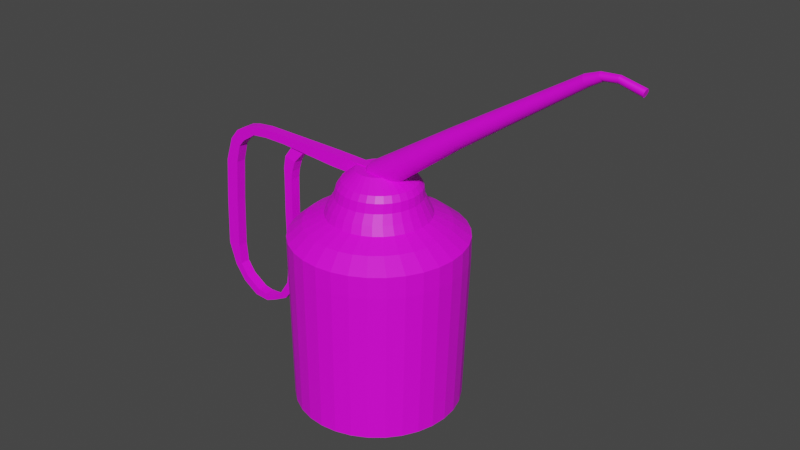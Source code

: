 # Source: Oil_Can.blend  (saved by Blender 2.81.16; exported with 4.5.12 LTS)
import bpy
from mathutils import Matrix  # noqa: F401  (used for matrix-valued properties, if any)

bpy.ops.wm.read_factory_settings(use_empty=True)
scene = bpy.context.scene
scene.name = 'Scene'

# ---- collections
col_collection = bpy.data.collections.new('Collection'); scene.collection.children.link(col_collection)

# ---- images (referenced by path relative to the original .blend; pixels are not part of the script)
import os
ASSET_DIR = os.environ.get("B2B_ASSET_DIR", "")  # directory of the original .blend (textures are referenced by path, not embedded)
HERE = os.path.dirname(os.path.abspath(__file__))  # packed textures are extracted next to this script under _unpacked/

def load_image(name, relpath, width, height, colorspace="sRGB"):
    """Load a texture the original file referenced (path relative to the .blend, or extracted next to this script)."""
    p = next((c for c in (os.path.join(HERE, relpath), os.path.join(ASSET_DIR, relpath)) if relpath and os.path.exists(c)), "")
    if p:
        img = bpy.data.images.load(p, check_existing=True)
        img.name = name
    else:  # same state as the original file: an image datablock whose file is absent (Cycles renders it pink)
        img = bpy.data.images.new(name, width, height)
        img.source = "FILE"
        img.filepath = "//" + (relpath or name)
    img.colorspace_settings.name = colorspace
    return img
img_oil_can_jpg = load_image('Oil Can.jpg', 'Oil Can.jpg', 1024, 1024, 'sRGB')

# ---- materials (node trees are filled in below, after node groups)
mat_oil_can = bpy.data.materials.new('Oil Can')
mat_oil_can.use_transparent_shadow = False

# ---- material node trees
mat_oil_can.use_nodes = True; mat_oil_can.node_tree.nodes.clear()
_N = mat_oil_can.node_tree.nodes; _L = mat_oil_can.node_tree.links
n0 = _N.new('ShaderNodeOutputMaterial'); n0.name = 'Material Output'; n0.location = (300, 300)
n1 = _N.new('ShaderNodeBsdfPrincipled'); n1.name = 'Principled BSDF'; n1.location = (10, 300)
n1.distribution = 'GGX'
n1.subsurface_method = 'BURLEY'
n1.inputs[3].default_value = 1.45
n1.inputs[27].default_value = (0.0, 0.0, 0.0, 1.0)
n1.inputs[28].default_value = 1.0
n2 = _N.new('ShaderNodeTexImage'); n2.name = 'Image Texture'; n2.location = (-280, 280)
n2.image = img_oil_can_jpg
_L.new(n1.outputs[0], n0.inputs[0])
_L.new(n2.outputs[0], n1.inputs[0])
n0.is_active_output = True

# ---- world
world_world = bpy.data.worlds.new('World'); scene.world = world_world
world_world.use_nodes = True; world_world.node_tree.nodes.clear()
_N = world_world.node_tree.nodes; _L = world_world.node_tree.links
n0 = _N.new('ShaderNodeOutputWorld'); n0.name = 'World Output'; n0.location = (300, 300)
n1 = _N.new('ShaderNodeBackground'); n1.name = 'Background'; n1.location = (10, 300)
n1.inputs[0].default_value = (0.05088, 0.05088, 0.05088, 1.0)
_L.new(n1.outputs[0], n0.inputs[0])
n0.is_active_output = True
world_world.color = (0.05088, 0.05088, 0.05088)
world_world.use_sun_shadow = False
world_world.sun_shadow_jitter_overblur = 0.0

# ---- meshes
me_cylinder = bpy.data.meshes.new('Cylinder')
me_cylinder.from_pydata([(0.0, 1.0, -1.0), (0.03123, 1.037, 0.8473), (0.1951, 0.9808, -1.0), (0.2336, 1.017, 0.8473), (0.3827, 0.9239, -1.0), (0.4282, 0.9584, 0.8473), (0.5556, 0.8315, -1.0), (0.6076, 0.8626, 0.8473), (0.7071, 0.7071, -1.0), (0.7648, 0.7336, 0.8473), (0.8315, 0.5556, -1.0), (0.8938, 0.5764, 0.8473), (0.9239, 0.3827, -1.0), (0.9897, 0.397, 0.8473), (0.9808, 0.1951, -1.0), (1.049, 0.2024, 0.8473), (1.0, 7.55e-08, -1.0), (1.069, 8.515e-08, 0.8473), (0.9808, -0.1951, -1.0), (1.049, -0.2024, 0.8473), (0.9239, -0.3827, -1.0), (0.9897, -0.397, 0.8473), (0.8315, -0.5556, -1.0), (0.8938, -0.5764, 0.8473), (0.7071, -0.7071, -1.0), (0.7648, -0.7336, 0.8473), (0.5556, -0.8315, -1.0), (0.6076, -0.8626, 0.8473), (0.3827, -0.9239, -1.0), (0.4282, -0.9584, 0.8473), (0.1951, -0.9808, -1.0), (0.2336, -1.017, 0.8473), (-3.258e-07, -1.0, -1.0), (0.03123, -1.037, 0.8473), (-0.1951, -0.9808, -1.0), (-0.1712, -1.017, 0.8473), (-0.3827, -0.9239, -1.0), (-0.3658, -0.9584, 0.8473), (-0.5556, -0.8315, -1.0), (-0.5451, -0.8626, 0.8473), (-0.7071, -0.7071, -1.0), (-0.7023, -0.7336, 0.8473), (-0.8315, -0.5556, -1.0), (-0.8313, -0.5764, 0.8473), (-0.9239, -0.3827, -1.0), (-0.9272, -0.397, 0.8473), (-0.9808, -0.1951, -1.0), (-0.9862, -0.2024, 0.8473), (-1.0, 9.656e-07, -1.0), (-1.006, 1.009e-06, 0.8473), (-0.9808, 0.1951, -1.0), (-0.9862, 0.2024, 0.8473), (-0.9239, 0.3827, -1.0), (-0.9272, 0.397, 0.8473), (-0.8315, 0.5556, -1.0), (-0.8313, 0.5764, 0.8473), (-0.7071, 0.7071, -1.0), (-0.7023, 0.7336, 0.8473), (-0.5556, 0.8315, -1.0), (-0.5451, 0.8626, 0.8473), (-0.3827, 0.9239, -1.0), (-0.3658, 0.9584, 0.8473), (-0.1951, 0.9808, -1.0), (-0.1712, 1.017, 0.8473), (0.2336, 1.017, 1.104), (0.03123, 1.037, 1.104), (0.4282, 0.9584, 1.104), (0.6076, 0.8626, 1.104), (0.7648, 0.7336, 1.104), (0.8938, 0.5764, 1.104), (0.9897, 0.397, 1.104), (1.049, 0.2024, 1.104), (1.069, 8.515e-08, 1.104), (1.049, -0.2024, 1.104), (0.9897, -0.397, 1.104), (0.8938, -0.5764, 1.104), (0.7648, -0.7336, 1.104), (0.6076, -0.8626, 1.104), (0.4282, -0.9584, 1.104), (0.2336, -1.017, 1.104), (0.03123, -1.037, 1.104), (-0.1712, -1.017, 1.104), (-0.3658, -0.9584, 1.104), (-0.5451, -0.8626, 1.104), (-0.7023, -0.7336, 1.104), (-0.8313, -0.5764, 1.104), (-0.9272, -0.397, 1.104), (-0.9862, -0.2024, 1.104), (-1.006, 1.009e-06, 1.104), (-0.9862, 0.2024, 1.104), (-0.9272, 0.397, 1.104), (-0.8313, 0.5764, 1.104), (-0.7023, 0.7336, 1.104), (-0.5451, 0.8626, 1.104), (-0.3658, 0.9584, 1.104), (-0.1712, 1.017, 1.104), (0.179, 0.8301, 1.253), (0.01388, 0.8463, 1.253), (0.3378, 0.7819, 1.253), (0.4841, 0.7037, 1.253), (0.6123, 0.5985, 1.253), (0.7176, 0.4702, 1.253), (0.7958, 0.3239, 1.253), (0.844, 0.1651, 1.253), (0.8602, 1.346e-07, 1.253), (0.844, -0.1651, 1.253), (0.7958, -0.3239, 1.253), (0.7176, -0.4702, 1.253), (0.6123, -0.5985, 1.253), (0.4841, -0.7037, 1.253), (0.3378, -0.7819, 1.253), (0.179, -0.8301, 1.253), (0.01388, -0.8463, 1.253), (-0.1512, -0.8301, 1.253), (-0.31, -0.7819, 1.253), (-0.4563, -0.7037, 1.253), (-0.5846, -0.5985, 1.253), (-0.6898, -0.4702, 1.253), (-0.768, -0.3239, 1.253), (-0.8162, -0.1651, 1.253), (-0.8325, 8.879e-07, 1.253), (-0.8162, 0.1651, 1.253), (-0.768, 0.3239, 1.253), (-0.6898, 0.4702, 1.253), (-0.5846, 0.5985, 1.253), (-0.4563, 0.7037, 1.253), (-0.31, 0.7819, 1.253), (-0.1512, 0.8301, 1.253), (0.1545, 0.602, 1.364), (0.0347, 0.6138, 1.364), (0.2696, 0.5671, 1.364), (0.3757, 0.5104, 1.364), (0.4687, 0.434, 1.364), (0.5451, 0.341, 1.364), (0.6018, 0.2349, 1.364), (0.6367, 0.1198, 1.364), (0.6485, 1.912e-07, 1.364), (0.6367, -0.1198, 1.364), (0.6018, -0.2349, 1.364), (0.5451, -0.341, 1.364), (0.4687, -0.434, 1.364), (0.3757, -0.5104, 1.364), (0.2696, -0.5671, 1.364), (0.1545, -0.602, 1.364), (0.0347, -0.6138, 1.364), (-0.08505, -0.602, 1.364), (-0.2002, -0.5671, 1.364), (-0.3063, -0.5104, 1.364), (-0.3993, -0.434, 1.364), (-0.4757, -0.341, 1.364), (-0.5324, -0.2349, 1.364), (-0.5673, -0.1198, 1.364), (-0.5791, 7.376e-07, 1.364), (-0.5673, 0.1198, 1.364), (-0.5324, 0.2349, 1.364), (-0.4757, 0.341, 1.364), (-0.3993, 0.434, 1.364), (-0.3063, 0.5104, 1.364), (-0.2002, 0.5671, 1.364), (-0.08505, 0.602, 1.364), (0.1388, 0.5581, 1.468), (0.02776, 0.569, 1.468), (0.2455, 0.5257, 1.468), (0.3439, 0.4731, 1.468), (0.4301, 0.4023, 1.468), (0.5009, 0.3161, 1.468), (0.5534, 0.2177, 1.468), (0.5858, 0.111, 1.468), (0.5968, 1.978e-07, 1.468), (0.5858, -0.111, 1.468), (0.5534, -0.2177, 1.468), (0.5009, -0.3161, 1.468), (0.4301, -0.4023, 1.468), (0.3439, -0.4731, 1.468), (0.2455, -0.5257, 1.468), (0.1388, -0.5581, 1.468), (0.02776, -0.569, 1.468), (-0.08324, -0.5581, 1.468), (-0.19, -0.5257, 1.468), (-0.2884, -0.4731, 1.468), (-0.3746, -0.4023, 1.468), (-0.4453, -0.3161, 1.468), (-0.4979, -0.2177, 1.468), (-0.5303, -0.111, 1.468), (-0.5412, 7.043e-07, 1.468), (-0.5303, 0.111, 1.468), (-0.4979, 0.2177, 1.468), (-0.4453, 0.3161, 1.468), (-0.3746, 0.4023, 1.468), (-0.2884, 0.4731, 1.468), (-0.19, 0.5257, 1.468), (-0.08324, 0.5581, 1.468), (0.1482, 0.4762, 1.694), (0.05351, 0.4855, 1.694), (0.2393, 0.4485, 1.694), (0.3232, 0.4037, 1.694), (0.3968, 0.3433, 1.694), (0.4572, 0.2697, 1.694), (0.502, 0.1858, 1.694), (0.5297, 0.09471, 1.694), (0.539, 2.251e-07, 1.694), (0.5297, -0.09471, 1.694), (0.502, -0.1858, 1.694), (0.4572, -0.2697, 1.694), (0.3968, -0.3433, 1.694), (0.3232, -0.4037, 1.694), (0.2393, -0.4485, 1.694), (0.1482, -0.4762, 1.694), (0.05351, -0.4855, 1.694), (-0.0412, -0.4762, 1.694), (-0.1323, -0.4485, 1.694), (-0.2162, -0.4037, 1.694), (-0.2898, -0.3433, 1.694), (-0.3502, -0.2697, 1.694), (-0.395, -0.1858, 1.694), (-0.4227, -0.09471, 1.694), (-0.432, 6.573e-07, 1.694), (-0.4227, 0.09472, 1.694), (-0.395, 0.1858, 1.694), (-0.3502, 0.2697, 1.694), (-0.2898, 0.3433, 1.694), (-0.2162, 0.4037, 1.694), (-0.1323, 0.4485, 1.694), (-0.0412, 0.4762, 1.694), (-0.3191, 0.3592, 1.581), (-0.2421, 0.4224, 1.581), (0.1392, -0.4983, 1.581), (0.0401, -0.508, 1.581), (0.2345, 0.4693, 1.581), (0.3223, 0.4224, 1.581), (-0.1543, 0.4694, 1.581), (-0.05901, -0.4983, 1.581), (0.3993, 0.3592, 1.581), (-0.05901, 0.4983, 1.581), (-0.1543, -0.4693, 1.581), (0.4625, 0.2822, 1.581), (0.0401, 0.508, 1.581), (-0.2421, -0.4224, 1.581), (0.5094, 0.1944, 1.581), (-0.3191, -0.3592, 1.581), (0.5384, 0.09911, 1.581), (-0.3823, -0.2822, 1.581), (0.5481, 2.133e-07, 1.581), (-0.4293, -0.1944, 1.581), (0.5384, -0.09911, 1.581), (-0.4582, -0.09911, 1.581), (0.5094, -0.1944, 1.581), (-0.4679, 6.655e-07, 1.581), (0.4625, -0.2822, 1.581), (-0.4582, 0.09911, 1.581), (0.3993, -0.3592, 1.581), (-0.4293, 0.1944, 1.581), (0.3223, -0.4224, 1.581), (-0.3823, 0.2822, 1.581), (0.2345, -0.4693, 1.581), (0.1392, 0.4983, 1.581), (0.1429, 0.4294, 1.767), (0.05753, 0.4378, 1.767), (0.2251, 0.4045, 1.767), (0.3008, 0.364, 1.767), (0.3671, 0.3096, 1.767), (0.4216, 0.2432, 1.767), (0.462, 0.1675, 1.767), (0.4869, 0.08541, 1.767), (0.4953, 2.383e-07, 1.767), (0.4869, -0.08541, 1.767), (0.462, -0.1675, 1.767), (0.4216, -0.2432, 1.767), (0.3671, -0.3096, 1.767), (0.3008, -0.364, 1.767), (0.2251, -0.4045, 1.767), (0.1429, -0.4294, 1.767), (0.05753, -0.4378, 1.767), (-0.02788, -0.4294, 1.767), (-0.11, -0.4045, 1.767), (-0.1857, -0.364, 1.767), (-0.252, -0.3096, 1.767), (-0.3065, -0.2432, 1.767), (-0.347, -0.1675, 1.767), (-0.3719, -0.08541, 1.767), (-0.3803, 6.28e-07, 1.767), (-0.3719, 0.08541, 1.767), (-0.347, 0.1675, 1.767), (-0.3065, 0.2432, 1.767), (-0.252, 0.3096, 1.767), (-0.1857, 0.364, 1.767), (-0.11, 0.4045, 1.767), (-0.02788, 0.4294, 1.767), (0.07348, 0.2518, 1.886), (0.02339, 0.2568, 1.886), (0.1217, 0.2372, 1.886), (0.166, 0.2135, 1.886), (0.205, 0.1816, 1.886), (0.2369, 0.1427, 1.886), (0.2606, 0.09826, 1.886), (0.2752, 0.05009, 1.886), (0.2802, 2.77e-07, 1.886), (0.2752, -0.05009, 1.886), (0.2606, -0.09826, 1.886), (0.2369, -0.1427, 1.886), (0.205, -0.1816, 1.886), (0.166, -0.2135, 1.886), (0.1217, -0.2372, 1.886), (0.07348, -0.2518, 1.886), (0.02339, -0.2568, 1.886), (-0.0267, -0.2518, 1.886), (-0.07487, -0.2372, 1.886), (-0.1193, -0.2135, 1.886), (-0.1582, -0.1816, 1.886), (-0.1901, -0.1427, 1.886), (-0.2138, -0.09826, 1.886), (-0.2284, -0.05009, 1.886), (-0.2334, 5.056e-07, 1.886), (-0.2284, 0.05009, 1.886), (-0.2138, 0.09826, 1.886), (-0.1901, 0.1427, 1.886), (-0.1582, 0.1816, 1.886), (-0.1193, 0.2135, 1.886), (-0.07487, 0.2372, 1.886), (-0.0267, 0.2518, 1.886), (2.513, 0.06422, 3.462), (2.519, 0.06299, 3.452), (0.0509, 0.1752, 1.814), (1.063, 0.1203, 2.512), (0.07116, 0.1719, 1.787), (1.076, 0.118, 2.492), (0.09064, 0.1619, 1.76), (1.088, 0.1111, 2.473), (0.1086, 0.1457, 1.736), (1.099, 0.1, 2.455), (0.1243, 0.1239, 1.715), (1.109, 0.08504, 2.44), (0.1373, 0.09736, 1.697), (1.117, 0.06682, 2.427), (0.1468, 0.06706, 1.684), (1.123, 0.04603, 2.418), (0.1528, 0.03419, 1.676), (1.126, 0.02346, 2.412), (0.1548, 1.353e-07, 1.673), (1.128, 8.274e-08, 2.41), (0.1528, -0.03419, 1.676), (1.126, -0.02346, 2.412), (0.1468, -0.06706, 1.684), (1.123, -0.04603, 2.418), (0.1373, -0.09736, 1.697), (1.117, -0.06682, 2.427), (0.1243, -0.1239, 1.715), (1.109, -0.08504, 2.44), (0.1086, -0.1457, 1.736), (1.099, -0.1, 2.455), (0.09064, -0.1619, 1.76), (1.088, -0.1111, 2.473), (0.07116, -0.1719, 1.787), (1.076, -0.118, 2.492), (0.0509, -0.1752, 1.814), (1.063, -0.1203, 2.512), (0.03064, -0.1719, 1.842), (1.051, -0.118, 2.531), (0.01115, -0.1619, 1.868), (1.039, -0.1111, 2.55), (-0.006803, -0.1457, 1.893), (1.027, -0.1, 2.568), (-0.02254, -0.1239, 1.914), (1.018, -0.08504, 2.583), (-0.03546, -0.09736, 1.932), (1.01, -0.06682, 2.596), (-0.04505, -0.06706, 1.945), (1.004, -0.04603, 2.605), (-0.05096, -0.03419, 1.953), (1.0, -0.02346, 2.611), (-0.05296, 2.534e-07, 1.955), (0.9988, 1.625e-07, 2.613), (-0.05096, 0.03419, 1.953), (1.0, 0.02346, 2.611), (-0.04505, 0.06706, 1.945), (1.004, 0.04603, 2.605), (-0.03546, 0.09736, 1.932), (1.01, 0.06682, 2.596), (-0.02254, 0.1239, 1.914), (1.018, 0.08504, 2.583), (-0.006802, 0.1457, 1.893), (1.027, 0.1, 2.568), (0.01115, 0.1619, 1.868), (1.039, 0.1111, 2.55), (0.03064, 0.1719, 1.842), (1.051, 0.118, 2.531), (2.526, 0.05934, 3.442), (2.532, 0.0534, 3.432), (2.537, 0.04541, 3.424), (2.541, 0.03568, 3.417), (2.545, 0.02458, 3.412), (2.547, 0.01253, 3.409), (2.547, -7.732e-07, 3.408), (2.547, -0.01253, 3.409), (2.545, -0.02458, 3.412), (2.541, -0.03568, 3.417), (2.537, -0.04541, 3.424), (2.532, -0.0534, 3.432), (2.526, -0.05934, 3.442), (2.519, -0.06299, 3.452), (2.513, -0.06423, 3.462), (2.506, -0.06299, 3.473), (2.5, -0.05934, 3.483), (2.494, -0.0534, 3.493), (2.488, -0.04541, 3.501), (2.484, -0.03568, 3.507), (2.481, -0.02458, 3.512), (2.479, -0.01253, 3.516), (2.478, -7.306e-07, 3.517), (2.479, 0.01253, 3.516), (2.481, 0.02458, 3.512), (2.484, 0.03568, 3.507), (2.488, 0.04541, 3.501), (2.494, 0.0534, 3.493), (2.5, 0.05934, 3.483), (2.506, 0.06299, 3.473), (2.664, 0.04835, 3.533), (2.659, 0.04742, 3.541), (2.654, 0.04467, 3.548), (2.649, 0.0402, 3.555), (2.645, 0.03419, 3.562), (2.642, 0.02686, 3.567), (2.64, 0.0185, 3.57), (2.638, 0.009432, 3.573), (2.638, -4.794e-07, 3.573), (2.638, -0.009432, 3.573), (2.64, -0.0185, 3.57), (2.642, -0.02686, 3.567), (2.645, -0.03419, 3.562), (2.649, -0.0402, 3.555), (2.654, -0.04467, 3.548), (2.659, -0.04742, 3.541), (2.664, -0.04835, 3.533), (2.669, -0.04742, 3.525), (2.674, -0.04467, 3.517), (2.678, -0.0402, 3.51), (2.682, -0.03419, 3.504), (2.685, -0.02686, 3.499), (2.688, -0.0185, 3.495), (2.689, -0.009433, 3.493), (2.69, -5.114e-07, 3.492), (2.689, 0.009431, 3.493), (2.688, 0.0185, 3.495), (2.685, 0.02686, 3.499), (2.682, 0.03419, 3.504), (2.678, 0.0402, 3.51), (2.674, 0.04467, 3.517), (2.669, 0.04742, 3.525), (2.838, 0.04014, 3.545), (2.839, 0.03937, 3.553), (2.84, 0.03708, 3.561), (2.841, 0.03337, 3.568), (2.841, 0.02838, 3.574), (2.842, 0.0223, 3.579), (2.842, 0.01536, 3.582), (2.842, 0.00783, 3.584), (2.842, -5.403e-07, 3.585), (2.842, -0.007831, 3.584), (2.842, -0.01536, 3.582), (2.842, -0.0223, 3.579), (2.841, -0.02838, 3.574), (2.841, -0.03337, 3.568), (2.84, -0.03708, 3.561), (2.839, -0.03937, 3.553), (2.838, -0.04014, 3.545), (2.838, -0.03937, 3.538), (2.837, -0.03708, 3.53), (2.836, -0.03337, 3.523), (2.835, -0.02838, 3.517), (2.835, -0.0223, 3.512), (2.834, -0.01536, 3.508), (2.834, -0.007831, 3.506), (2.834, -5.653e-07, 3.505), (2.834, 0.00783, 3.506), (2.834, 0.01536, 3.508), (2.835, 0.0223, 3.512), (2.835, 0.02838, 3.517), (2.836, 0.03337, 3.523), (2.837, 0.03708, 3.53), (2.838, 0.03937, 3.538), (3.101, 0.04368, 3.478), (3.103, 0.04284, 3.486), (3.105, 0.04036, 3.494), (3.107, 0.03632, 3.502), (3.109, 0.03089, 3.508), (3.111, 0.02427, 3.513), (3.112, 0.01672, 3.517), (3.113, 0.008521, 3.519), (3.113, -4.069e-07, 3.52), (3.113, -0.008522, 3.519), (3.112, -0.01672, 3.517), (3.111, -0.02427, 3.513), (3.109, -0.03089, 3.508), (3.107, -0.03632, 3.502), (3.105, -0.04036, 3.494), (3.103, -0.04284, 3.486), (3.101, -0.04368, 3.478), (3.098, -0.04284, 3.47), (3.096, -0.04036, 3.462), (3.094, -0.03632, 3.455), (3.092, -0.03089, 3.449), (3.091, -0.02427, 3.443), (3.089, -0.01672, 3.439), (3.089, -0.008522, 3.437), (3.089, -4.345e-07, 3.436), (3.089, 0.008521, 3.437), (3.089, 0.01672, 3.439), (3.091, 0.02427, 3.443), (3.092, 0.03089, 3.449), (3.094, 0.03632, 3.455), (3.096, 0.04036, 3.462), (3.098, 0.04284, 3.47), (0.002015, 0.1752, 1.747), (0.03281, 0.1719, 1.733), (0.06241, 0.1619, 1.718), (0.0897, 0.1457, 1.705), (0.1136, 0.1239, 1.694), (0.1332, 0.09736, 1.684), (0.1478, 0.06706, 1.677), (0.1568, 0.03419, 1.673), (0.1598, 1.373e-07, 1.671), (0.1568, -0.03419, 1.673), (0.1478, -0.06706, 1.677), (0.1332, -0.09736, 1.684), (0.1136, -0.1239, 1.694), (0.0897, -0.1457, 1.705), (0.06241, -0.1619, 1.718), (0.03281, -0.1719, 1.733), (0.002015, -0.1752, 1.747), (-0.02878, -0.1719, 1.762), (-0.05838, -0.1619, 1.777), (-0.08567, -0.1457, 1.79), (-0.1096, -0.1239, 1.801), (-0.1292, -0.09736, 1.811), (-0.1438, -0.06706, 1.818), (-0.1528, -0.03419, 1.822), (-0.1558, 2.729e-07, 1.824), (-0.1528, 0.03419, 1.822), (-0.1438, 0.06706, 1.818), (-0.1292, 0.09736, 1.811), (-0.1096, 0.1239, 1.801), (-0.08567, 0.1457, 1.79), (-0.05838, 0.1619, 1.777), (-0.02878, 0.1719, 1.762), (-1.377, -0.06334, 1.387), (-1.378, -0.06334, 1.501), (-1.377, 0.06334, 1.387), (-1.378, 0.06334, 1.501), (-1.263, -0.06334, 1.387), (-1.244, -0.06334, 1.501), (-1.263, 0.06334, 1.387), (-1.244, 0.06334, 1.501), (-1.391, 0.06334, 0.9343), (-1.391, -0.06334, 0.9343), (-1.276, 0.06334, 0.9343), (-1.276, -0.06334, 0.9343), (-1.391, 0.06334, 0.5029), (-1.391, -0.06334, 0.5029), (-1.276, 0.06334, 0.5029), (-1.276, -0.06334, 0.5029), (-1.408, 0.06334, 0.0562), (-1.408, -0.06334, 0.0562), (-1.293, 0.06334, 0.0562), (-1.293, -0.06334, 0.0562), (-1.427, 0.06334, -0.06447), (-1.427, -0.06334, -0.06447), (-1.335, 0.06334, -0.1321), (-1.335, -0.06334, -0.1321), (-1.544, 0.06334, -0.2392), (-1.544, -0.06334, -0.2392), (-1.469, 0.06334, -0.2941), (-1.469, -0.06334, -0.2941), (-1.835, 0.06334, -0.3716), (-1.835, -0.06334, -0.3716), (-1.81, 0.06334, -0.4573), (-1.81, -0.06334, -0.4573), (-1.663, 0.06334, -0.3952), (-1.692, 0.06334, -0.3584), (-1.663, -0.06334, -0.3952), (-1.692, -0.06334, -0.3584), (-1.951, 0.06334, -0.3536), (-1.951, -0.06334, -0.3536), (-2.009, 0.06334, -0.4433), (-2.009, -0.06334, -0.4433), (-2.15, 0.06334, -0.2251), (-2.15, -0.06334, -0.2251), (-2.208, 0.06334, -0.3148), (-2.208, -0.06334, -0.3148), (-2.25, 0.06334, -0.08104), (-2.25, -0.06334, -0.08104), (-2.349, 0.06334, -0.1199), (-2.349, -0.06334, -0.1199), (-2.271, 0.06334, 0.1681), (-2.271, -0.06334, 0.1681), (-2.443, 0.06334, 0.1643), (-2.443, -0.06334, 0.1643), (-2.241, 0.06334, 0.8072), (-2.241, -0.06334, 0.8072), (-2.413, 0.06334, 0.8033), (-2.413, -0.06334, 0.8033), (-2.194, 0.06334, 1.349), (-2.194, -0.06334, 1.349), (-2.366, 0.06334, 1.345), (-2.366, -0.06334, 1.345), (-2.13, 0.06334, 1.581), (-2.13, -0.06334, 1.581), (-2.265, 0.06334, 1.646), (-2.265, -0.06334, 1.646), (-2.048, 0.06334, 1.674), (-2.048, -0.06334, 1.674), (-2.15, 0.06334, 1.783), (-2.15, -0.06334, 1.783), (-1.958, 0.06334, 1.731), (-1.958, -0.06334, 1.731), (-1.997, 0.06334, 1.869), (-1.997, -0.06334, 1.869), (-1.869, 0.06334, 1.791), (-1.869, -0.06334, 1.791), (-1.88, 0.06334, 1.897), (-1.88, -0.06334, 1.897), (-1.661, 0.06334, 1.813), (-1.661, -0.06334, 1.813), (-1.672, 0.06334, 1.919), (-1.672, -0.06334, 1.919), (-1.367, 0.06334, 1.811), (-1.367, -0.06334, 1.811), (-1.379, 0.06334, 1.917), (-1.379, -0.06334, 1.917), (-0.6035, 0.06334, 1.752), (-0.6035, -0.06334, 1.752), (-0.5987, 0.06334, 1.908), (-0.5987, -0.06334, 1.908), (-0.02755, 0.06334, 1.735), (-0.02755, -0.06334, 1.735), (-0.02279, 0.06334, 1.89), (-0.02279, -0.06334, 1.89), (-1.347, -0.06334, 1.666), (-1.347, 0.06334, 1.666), (-1.198, 0.06334, 1.631), (-1.198, -0.06334, 1.631), (-1.2, -0.0307, 1.875), (-1.2, 0.0307, 1.875), (-1.044, 0.0307, 1.81), (-1.044, -0.0307, 1.81)], [], [(0, 1, 3, 2), (2, 3, 5, 4), (4, 5, 7, 6), (6, 7, 9, 8), (8, 9, 11, 10), (10, 11, 13, 12), (12, 13, 15, 14), (14, 15, 17, 16), (16, 17, 19, 18), (18, 19, 21, 20), (20, 21, 23, 22), (22, 23, 25, 24), (24, 25, 27, 26), (26, 27, 29, 28), (28, 29, 31, 30), (30, 31, 33, 32), (32, 33, 35, 34), (34, 35, 37, 36), (36, 37, 39, 38), (38, 39, 41, 40), (40, 41, 43, 42), (42, 43, 45, 44), (44, 45, 47, 46), (46, 47, 49, 48), (48, 49, 51, 50), (50, 51, 53, 52), (52, 53, 55, 54), (54, 55, 57, 56), (56, 57, 59, 58), (58, 59, 61, 60), (7, 5, 66, 67), (60, 61, 63, 62), (62, 63, 1, 0), (0, 2, 4, 6, 8, 10, 12, 14, 16, 18, 20, 22, 24, 26, 28, 30, 32, 34, 36, 38, 40, 42, 44, 46, 48, 50, 52, 54, 56, 58, 60, 62), (84, 83, 115, 116), (25, 23, 75, 76), (43, 41, 84, 85), (61, 59, 93, 94), (17, 15, 71, 72), (35, 33, 80, 81), (53, 51, 89, 90), (9, 7, 67, 68), (27, 25, 76, 77), (45, 43, 85, 86), (63, 61, 94, 95), (19, 17, 72, 73), (37, 35, 81, 82), (55, 53, 90, 91), (11, 9, 68, 69), (29, 27, 77, 78), (47, 45, 86, 87), (3, 1, 65, 64), (1, 63, 95, 65), (21, 19, 73, 74), (39, 37, 82, 83), (57, 55, 91, 92), (13, 11, 69, 70), (31, 29, 78, 79), (49, 47, 87, 88), (5, 3, 64, 66), (23, 21, 74, 75), (41, 39, 83, 84), (59, 57, 92, 93), (15, 13, 70, 71), (33, 31, 79, 80), (51, 49, 88, 89), (119, 118, 150, 151), (71, 70, 102, 103), (85, 84, 116, 117), (72, 71, 103, 104), (86, 85, 117, 118), (73, 72, 104, 105), (87, 86, 118, 119), (74, 73, 105, 106), (88, 87, 119, 120), (75, 74, 106, 107), (89, 88, 120, 121), (76, 75, 107, 108), (90, 89, 121, 122), (77, 76, 108, 109), (91, 90, 122, 123), (78, 77, 109, 110), (64, 65, 97, 96), (92, 91, 123, 124), (79, 78, 110, 111), (66, 64, 96, 98), (93, 92, 124, 125), (80, 79, 111, 112), (67, 66, 98, 99), (94, 93, 125, 126), (81, 80, 112, 113), (68, 67, 99, 100), (95, 94, 126, 127), (82, 81, 113, 114), (69, 68, 100, 101), (65, 95, 127, 97), (83, 82, 114, 115), (70, 69, 101, 102), (154, 153, 185, 186), (106, 105, 137, 138), (120, 119, 151, 152), (107, 106, 138, 139), (121, 120, 152, 153), (108, 107, 139, 140), (122, 121, 153, 154), (109, 108, 140, 141), (123, 122, 154, 155), (110, 109, 141, 142), (96, 97, 129, 128), (124, 123, 155, 156), (111, 110, 142, 143), (98, 96, 128, 130), (125, 124, 156, 157), (112, 111, 143, 144), (99, 98, 130, 131), (126, 125, 157, 158), (113, 112, 144, 145), (100, 99, 131, 132), (127, 126, 158, 159), (114, 113, 145, 146), (101, 100, 132, 133), (97, 127, 159, 129), (115, 114, 146, 147), (102, 101, 133, 134), (116, 115, 147, 148), (103, 102, 134, 135), (117, 116, 148, 149), (104, 103, 135, 136), (118, 117, 149, 150), (105, 104, 136, 137), (225, 224, 220, 221), (141, 140, 172, 173), (155, 154, 186, 187), (142, 141, 173, 174), (128, 129, 161, 160), (156, 155, 187, 188), (143, 142, 174, 175), (130, 128, 160, 162), (157, 156, 188, 189), (144, 143, 175, 176), (131, 130, 162, 163), (158, 157, 189, 190), (145, 144, 176, 177), (132, 131, 163, 164), (159, 158, 190, 191), (146, 145, 177, 178), (133, 132, 164, 165), (129, 159, 191, 161), (147, 146, 178, 179), (134, 133, 165, 166), (148, 147, 179, 180), (135, 134, 166, 167), (149, 148, 180, 181), (136, 135, 167, 168), (150, 149, 181, 182), (137, 136, 168, 169), (151, 150, 182, 183), (138, 137, 169, 170), (152, 151, 183, 184), (139, 138, 170, 171), (153, 152, 184, 185), (140, 139, 171, 172), (193, 223, 287, 257), (227, 226, 207, 208), (229, 228, 194, 195), (230, 225, 221, 222), (231, 227, 208, 209), (232, 229, 195, 196), (233, 230, 222, 223), (234, 231, 209, 210), (235, 232, 196, 197), (236, 233, 223, 193), (237, 234, 210, 211), (238, 235, 197, 198), (239, 237, 211, 212), (240, 238, 198, 199), (241, 239, 212, 213), (242, 240, 199, 200), (243, 241, 213, 214), (244, 242, 200, 201), (245, 243, 214, 215), (246, 244, 201, 202), (247, 245, 215, 216), (248, 246, 202, 203), (249, 247, 216, 217), (250, 248, 203, 204), (251, 249, 217, 218), (252, 250, 204, 205), (253, 251, 218, 219), (254, 252, 205, 206), (255, 236, 193, 192), (224, 253, 219, 220), (226, 254, 206, 207), (228, 255, 192, 194), (162, 160, 255, 228), (175, 174, 254, 226), (188, 187, 253, 224), (160, 161, 236, 255), (174, 173, 252, 254), (187, 186, 251, 253), (173, 172, 250, 252), (186, 185, 249, 251), (172, 171, 248, 250), (185, 184, 247, 249), (171, 170, 246, 248), (184, 183, 245, 247), (170, 169, 244, 246), (183, 182, 243, 245), (169, 168, 242, 244), (182, 181, 241, 243), (168, 167, 240, 242), (181, 180, 239, 241), (167, 166, 238, 240), (180, 179, 237, 239), (166, 165, 235, 238), (179, 178, 234, 237), (161, 191, 233, 236), (165, 164, 232, 235), (178, 177, 231, 234), (191, 190, 230, 233), (164, 163, 229, 232), (177, 176, 227, 231), (190, 189, 225, 230), (163, 162, 228, 229), (176, 175, 226, 227), (189, 188, 224, 225), (281, 280, 312, 313), (211, 210, 274, 275), (198, 197, 261, 262), (212, 211, 275, 276), (199, 198, 262, 263), (213, 212, 276, 277), (200, 199, 263, 264), (214, 213, 277, 278), (201, 200, 264, 265), (215, 214, 278, 279), (202, 201, 265, 266), (216, 215, 279, 280), (203, 202, 266, 267), (217, 216, 280, 281), (204, 203, 267, 268), (218, 217, 281, 282), (205, 204, 268, 269), (219, 218, 282, 283), (206, 205, 269, 270), (192, 193, 257, 256), (220, 219, 283, 284), (207, 206, 270, 271), (194, 192, 256, 258), (221, 220, 284, 285), (208, 207, 271, 272), (195, 194, 258, 259), (222, 221, 285, 286), (209, 208, 272, 273), (196, 195, 259, 260), (223, 222, 286, 287), (210, 209, 273, 274), (197, 196, 260, 261), (288, 289, 319, 318, 317, 316, 315, 314, 313, 312, 311, 310, 309, 308, 307, 306, 305, 304, 303, 302, 301, 300, 299, 298, 297, 296, 295, 294, 293, 292, 291, 290), (268, 267, 299, 300), (282, 281, 313, 314), (269, 268, 300, 301), (283, 282, 314, 315), (270, 269, 301, 302), (256, 257, 289, 288), (284, 283, 315, 316), (271, 270, 302, 303), (258, 256, 288, 290), (285, 284, 316, 317), (272, 271, 303, 304), (259, 258, 290, 291), (286, 285, 317, 318), (273, 272, 304, 305), (260, 259, 291, 292), (287, 286, 318, 319), (274, 273, 305, 306), (261, 260, 292, 293), (257, 287, 319, 289), (275, 274, 306, 307), (262, 261, 293, 294), (276, 275, 307, 308), (263, 262, 294, 295), (277, 276, 308, 309), (264, 263, 295, 296), (278, 277, 309, 310), (265, 264, 296, 297), (279, 278, 310, 311), (266, 265, 297, 298), (280, 279, 311, 312), (267, 266, 298, 299), (405, 404, 428, 427), (345, 343, 394, 395), (322, 323, 325, 324), (413, 412, 420, 419), (361, 359, 402, 403), (324, 325, 327, 326), (389, 388, 444, 443), (377, 375, 410, 411), (326, 327, 329, 328), (408, 407, 425, 424), (339, 337, 391, 392), (328, 329, 331, 330), (400, 399, 433, 432), (355, 353, 399, 400), (330, 331, 333, 332), (392, 391, 441, 440), (371, 369, 407, 408), (332, 333, 335, 334), (411, 410, 422, 421), (333, 331, 388, 389), (334, 335, 337, 336), (403, 402, 430, 429), (349, 347, 396, 397), (336, 337, 339, 338), (395, 394, 438, 437), (365, 363, 404, 405), (338, 339, 341, 340), (387, 386, 446, 445), (381, 379, 412, 413), (340, 341, 343, 342), (414, 413, 419, 418), (323, 385, 415, 320), (342, 343, 345, 344), (406, 405, 427, 426), (327, 325, 321, 386), (344, 345, 347, 346), (398, 397, 435, 434), (343, 341, 393, 394), (346, 347, 349, 348), (390, 389, 443, 442), (359, 357, 401, 402), (348, 349, 351, 350), (409, 408, 424, 423), (375, 373, 409, 410), (350, 351, 353, 352), (401, 400, 432, 431), (337, 335, 390, 391), (352, 353, 355, 354), (393, 392, 440, 439), (353, 351, 398, 399), (354, 355, 357, 356), (321, 320, 416, 447), (369, 367, 406, 407), (356, 357, 359, 358), (412, 411, 421, 420), (385, 383, 414, 415), (358, 359, 361, 360), (404, 403, 429, 428), (331, 329, 387, 388), (360, 361, 363, 362), (396, 395, 437, 436), (347, 345, 395, 396), (362, 363, 365, 364), (388, 387, 445, 444), (363, 361, 403, 404), (364, 365, 367, 366), (407, 406, 426, 425), (379, 377, 411, 412), (366, 367, 369, 368), (399, 398, 434, 433), (341, 339, 392, 393), (368, 369, 371, 370), (391, 390, 442, 441), (357, 355, 400, 401), (370, 371, 373, 372), (415, 414, 418, 417), (373, 371, 408, 409), (372, 373, 375, 374), (410, 409, 423, 422), (325, 323, 320, 321), (374, 375, 377, 376), (402, 401, 431, 430), (335, 333, 389, 390), (376, 377, 379, 378), (320, 415, 417, 416), (351, 349, 397, 398), (378, 379, 381, 380), (433, 434, 466, 465), (367, 365, 405, 406), (380, 381, 383, 382), (383, 381, 413, 414), (394, 393, 439, 438), (382, 383, 385, 384), (397, 396, 436, 435), (329, 327, 386, 387), (384, 385, 323, 322), (370, 372, 537, 536), (386, 321, 447, 446), (468, 469, 501, 500), (420, 421, 453, 452), (447, 416, 448, 479), (434, 435, 467, 466), (421, 422, 454, 453), (435, 436, 468, 467), (422, 423, 455, 454), (436, 437, 469, 468), (423, 424, 456, 455), (437, 438, 470, 469), (424, 425, 457, 456), (438, 439, 471, 470), (425, 426, 458, 457), (439, 440, 472, 471), (426, 427, 459, 458), (440, 441, 473, 472), (427, 428, 460, 459), (441, 442, 474, 473), (428, 429, 461, 460), (442, 443, 475, 474), (429, 430, 462, 461), (416, 417, 449, 448), (443, 444, 476, 475), (430, 431, 463, 462), (417, 418, 450, 449), (444, 445, 477, 476), (431, 432, 464, 463), (418, 419, 451, 450), (445, 446, 478, 477), (432, 433, 465, 464), (419, 420, 452, 451), (446, 447, 479, 478), (511, 480, 481, 482, 483, 484, 485, 486, 487, 488, 489, 490, 491, 492, 493, 494, 495, 496, 497, 498, 499, 500, 501, 502, 503, 504, 505, 506, 507, 508, 509, 510), (455, 456, 488, 487), (469, 470, 502, 501), (456, 457, 489, 488), (470, 471, 503, 502), (457, 458, 490, 489), (471, 472, 504, 503), (458, 459, 491, 490), (472, 473, 505, 504), (459, 460, 492, 491), (473, 474, 506, 505), (460, 461, 493, 492), (474, 475, 507, 506), (461, 462, 494, 493), (448, 449, 481, 480), (475, 476, 508, 507), (462, 463, 495, 494), (449, 450, 482, 481), (476, 477, 509, 508), (463, 464, 496, 495), (450, 451, 483, 482), (477, 478, 510, 509), (464, 465, 497, 496), (451, 452, 484, 483), (478, 479, 511, 510), (465, 466, 498, 497), (452, 453, 485, 484), (479, 448, 480, 511), (466, 467, 499, 498), (453, 454, 486, 485), (467, 468, 500, 499), (454, 455, 487, 486), (512, 513, 514, 515, 516, 517, 518, 519, 520, 521, 522, 523, 524, 525, 526, 527, 528, 529, 530, 531, 532, 533, 534, 535, 536, 537, 538, 539, 540, 541, 542, 543), (354, 356, 529, 528), (338, 340, 521, 520), (376, 378, 540, 539), (360, 362, 532, 531), (344, 346, 524, 523), (328, 330, 516, 515), (382, 384, 543, 542), (366, 368, 535, 534), (350, 352, 527, 526), (334, 336, 519, 518), (372, 374, 538, 537), (356, 358, 530, 529), (340, 342, 522, 521), (324, 326, 514, 513), (378, 380, 541, 540), (362, 364, 533, 532), (346, 348, 525, 524), (384, 322, 512, 543), (330, 332, 517, 516), (368, 370, 536, 535), (352, 354, 528, 527), (336, 338, 520, 519), (374, 376, 539, 538), (358, 360, 531, 530), (342, 344, 523, 522), (326, 328, 515, 514), (380, 382, 542, 541), (364, 366, 534, 533), (348, 350, 526, 525), (322, 324, 513, 512), (332, 334, 518, 517), (544, 545, 547, 546), (546, 547, 551, 550), (550, 551, 549, 548), (548, 549, 545, 544), (548, 544, 553, 555), (547, 545, 636, 637), (553, 552, 556, 557), (546, 550, 554, 552), (544, 546, 552, 553), (550, 548, 555, 554), (559, 557, 561, 563), (555, 553, 557, 559), (552, 554, 558, 556), (554, 555, 559, 558), (562, 563, 567, 566), (556, 558, 562, 560), (558, 559, 563, 562), (557, 556, 560, 561), (567, 565, 569, 571), (561, 560, 564, 565), (563, 561, 565, 567), (560, 562, 566, 564), (577, 576, 574, 572), (564, 566, 570, 568), (566, 567, 571, 570), (565, 564, 568, 569), (575, 573, 581, 583), (576, 578, 575, 574), (579, 577, 572, 573), (578, 579, 573, 575), (571, 569, 579, 578), (569, 568, 577, 579), (570, 571, 578, 576), (568, 570, 576, 577), (582, 583, 587, 586), (572, 574, 582, 580), (574, 575, 583, 582), (573, 572, 580, 581), (587, 585, 589, 591), (581, 580, 584, 585), (583, 581, 585, 587), (580, 582, 586, 584), (590, 591, 595, 594), (584, 586, 590, 588), (586, 587, 591, 590), (585, 584, 588, 589), (593, 592, 596, 597), (589, 588, 592, 593), (591, 589, 593, 595), (588, 590, 594, 592), (599, 597, 601, 603), (595, 593, 597, 599), (592, 594, 598, 596), (594, 595, 599, 598), (602, 603, 607, 606), (596, 598, 602, 600), (598, 599, 603, 602), (597, 596, 600, 601), (607, 605, 609, 611), (601, 600, 604, 605), (603, 601, 605, 607), (600, 602, 606, 604), (608, 610, 614, 612), (604, 606, 610, 608), (606, 607, 611, 610), (605, 604, 608, 609), (614, 615, 619, 618), (610, 611, 615, 614), (609, 608, 612, 613), (611, 609, 613, 615), (619, 617, 621, 623), (613, 612, 616, 617), (615, 613, 617, 619), (612, 614, 618, 616), (622, 623, 627, 626), (616, 618, 622, 620), (618, 619, 623, 622), (617, 616, 620, 621), (626, 627, 631, 630), (621, 620, 624, 625), (623, 621, 625, 627), (620, 622, 626, 624), (631, 629, 633, 635), (625, 624, 628, 629), (627, 625, 629, 631), (624, 626, 630, 628), (632, 634, 635, 633), (628, 630, 634, 632), (630, 631, 635, 634), (629, 628, 632, 633), (637, 636, 640, 641), (545, 549, 639, 636), (551, 547, 637, 638), (549, 551, 638, 639), (642, 641, 640, 643), (636, 639, 643, 640), (638, 637, 641, 642), (639, 638, 642, 643)])
_uv = me_cylinder.uv_layers.new(name='UVMap')
_uv.uv.foreach_set('vector', [0.4366, 0.1764, 0.4413, 0.4719, 0.4714, 0.4719, 0.4657, 0.1764, 0.4657, 0.1764, 0.4714, 0.4719, 0.5004, 0.4719, 0.4936, 0.1764, 0.4936, 0.1764, 0.5004, 0.4719, 0.5271, 0.4719, 0.5193, 0.1764, 0.5193, 0.1764, 0.5271, 0.4719, 0.5505, 0.4719, 0.5419, 0.1764, 0.5419, 0.1764, 0.5505, 0.4719, 0.5697, 0.4719, 0.5604, 0.1764, 0.5604, 0.1764, 0.5697, 0.4719, 0.584, 0.4719, 0.5742, 0.1764, 0.5742, 0.1764, 0.584, 0.4719, 0.5928, 0.4719, 0.5827, 0.1764, 0.5827, 0.1764, 0.5928, 0.4719, 0.5957, 0.4719, 0.5855, 0.1764, 0.5855, 0.1764, 0.5957, 0.4719, 0.5928, 0.4719, 0.5827, 0.1764, 0.5827, 0.1764, 0.5928, 0.4719, 0.584, 0.4719, 0.5742, 0.1764, 0.5742, 0.1764, 0.584, 0.4719, 0.5697, 0.4719, 0.5604, 0.1764, 0.5604, 0.1764, 0.5697, 0.4719, 0.5505, 0.4719, 0.5419, 0.1764, 0.5419, 0.1764, 0.5505, 0.4719, 0.5271, 0.4719, 0.5193, 0.1764, 0.5193, 0.1764, 0.5271, 0.4719, 0.5004, 0.4719, 0.4936, 0.1764, 0.4936, 0.1764, 0.5004, 0.4719, 0.4714, 0.4719, 0.4657, 0.1764, 0.4657, 0.1764, 0.4714, 0.4719, 0.4413, 0.4719, 0.4366, 0.1764, 0.4366, 0.1764, 0.4413, 0.4719, 0.4111, 0.4719, 0.4076, 0.1764, 0.4076, 0.1764, 0.4111, 0.4719, 0.3821, 0.4719, 0.3796, 0.1764, 0.3796, 0.1764, 0.3821, 0.4719, 0.3554, 0.4719, 0.3539, 0.1764, 0.3539, 0.1764, 0.3554, 0.4719, 0.332, 0.4719, 0.3313, 0.1764, 0.3313, 0.1764, 0.332, 0.4719, 0.3128, 0.4719, 0.3128, 0.1764, 0.3128, 0.1764, 0.3128, 0.4719, 0.2985, 0.4719, 0.299, 0.1764, 0.299, 0.1764, 0.2985, 0.4719, 0.2897, 0.4719, 0.2906, 0.1764, 0.2906, 0.1764, 0.2897, 0.4719, 0.2868, 0.4719, 0.2877, 0.1764, 0.2877, 0.1764, 0.2868, 0.4719, 0.2897, 0.4719, 0.2906, 0.1764, 0.2906, 0.1764, 0.2897, 0.4719, 0.2985, 0.4719, 0.299, 0.1764, 0.299, 0.1764, 0.2985, 0.4719, 0.3128, 0.4719, 0.3128, 0.1764, 0.3128, 0.1764, 0.3128, 0.4719, 0.332, 0.4719, 0.3313, 0.1764, 0.3313, 0.1764, 0.332, 0.4719, 0.3554, 0.4719, 0.3539, 0.1764, 0.3539, 0.1764, 0.3554, 0.4719, 0.3821, 0.4719, 0.3796, 0.1764, 0.5271, 0.4719, 0.5004, 0.4719, 0.5004, 0.513, 0.5271, 0.513, 0.3796, 0.1764, 0.3821, 0.4719, 0.4111, 0.4719, 0.4076, 0.1764, 0.4076, 0.1764, 0.4111, 0.4719, 0.4413, 0.4719, 0.4366, 0.1764, 0.4696, 0.1225, 0.4888, 0.1204, 0.508, 0.1223, 0.5265, 0.1282, 0.5435, 0.138, 0.5584, 0.1511, 0.5706, 0.167, 0.5796, 0.1852, 0.5851, 0.2049, 0.5869, 0.2253, 0.585, 0.2457, 0.5794, 0.2652, 0.5704, 0.2832, 0.5583, 0.2989, 0.5437, 0.3118, 0.527, 0.3214, 0.5089, 0.3274, 0.4901, 0.3295, 0.4712, 0.3276, 0.453, 0.3219, 0.4362, 0.3125, 0.4214, 0.2998, 0.4092, 0.2842, 0.4, 0.2664, 0.3941, 0.2469, 0.392, 0.2266, 0.3935, 0.2061, 0.3988, 0.1864, 0.4076, 0.1681, 0.4196, 0.152, 0.4343, 0.1387, 0.4512, 0.1287, 0.332, 0.513, 0.3554, 0.513, 0.3687, 0.5369, 0.3496, 0.5369, 0.5505, 0.4719, 0.5697, 0.4719, 0.5697, 0.513, 0.5505, 0.513, 0.3128, 0.4719, 0.332, 0.4719, 0.332, 0.513, 0.3128, 0.513, 0.3821, 0.4719, 0.3554, 0.4719, 0.3554, 0.513, 0.3821, 0.513, 0.5957, 0.4719, 0.5928, 0.4719, 0.5928, 0.513, 0.5957, 0.513, 0.4111, 0.4719, 0.4413, 0.4719, 0.4413, 0.513, 0.4111, 0.513, 0.2985, 0.4719, 0.2897, 0.4719, 0.2897, 0.513, 0.2985, 0.513, 0.5505, 0.4719, 0.5271, 0.4719, 0.5271, 0.513, 0.5505, 0.513, 0.5271, 0.4719, 0.5505, 0.4719, 0.5505, 0.513, 0.5271, 0.513, 0.2985, 0.4719, 0.3128, 0.4719, 0.3128, 0.513, 0.2985, 0.513, 0.4111, 0.4719, 0.3821, 0.4719, 0.3821, 0.513, 0.4111, 0.513, 0.5928, 0.4719, 0.5957, 0.4719, 0.5957, 0.513, 0.5928, 0.513, 0.3821, 0.4719, 0.4111, 0.4719, 0.4111, 0.513, 0.3821, 0.513, 0.3128, 0.4719, 0.2985, 0.4719, 0.2985, 0.513, 0.3128, 0.513, 0.5697, 0.4719, 0.5505, 0.4719, 0.5505, 0.513, 0.5697, 0.513, 0.5004, 0.4719, 0.5271, 0.4719, 0.5271, 0.513, 0.5004, 0.513, 0.2897, 0.4719, 0.2985, 0.4719, 0.2985, 0.513, 0.2897, 0.513, 0.4714, 0.4719, 0.4413, 0.4719, 0.4413, 0.513, 0.4714, 0.513, 0.4413, 0.4719, 0.4111, 0.4719, 0.4111, 0.513, 0.4413, 0.513, 0.584, 0.4719, 0.5928, 0.4719, 0.5928, 0.513, 0.584, 0.513, 0.3554, 0.4719, 0.3821, 0.4719, 0.3821, 0.513, 0.3554, 0.513, 0.332, 0.4719, 0.3128, 0.4719, 0.3128, 0.513, 0.332, 0.513, 0.584, 0.4719, 0.5697, 0.4719, 0.5697, 0.513, 0.584, 0.513, 0.4714, 0.4719, 0.5004, 0.4719, 0.5004, 0.513, 0.4714, 0.513, 0.2868, 0.4719, 0.2897, 0.4719, 0.2897, 0.513, 0.2868, 0.513, 0.5004, 0.4719, 0.4714, 0.4719, 0.4714, 0.513, 0.5004, 0.513, 0.5697, 0.4719, 0.584, 0.4719, 0.584, 0.513, 0.5697, 0.513, 0.332, 0.4719, 0.3554, 0.4719, 0.3554, 0.513, 0.332, 0.513, 0.3554, 0.4719, 0.332, 0.4719, 0.332, 0.513, 0.3554, 0.513, 0.5928, 0.4719, 0.584, 0.4719, 0.584, 0.513, 0.5928, 0.513, 0.4413, 0.4719, 0.4714, 0.4719, 0.4714, 0.513, 0.4413, 0.513, 0.2897, 0.4719, 0.2868, 0.4719, 0.2868, 0.513, 0.2897, 0.513, 0.3151, 0.5369, 0.3222, 0.5369, 0.3573, 0.5547, 0.3521, 0.5547, 0.5928, 0.513, 0.584, 0.513, 0.5551, 0.5369, 0.5623, 0.5369, 0.3128, 0.513, 0.332, 0.513, 0.3496, 0.5369, 0.3339, 0.5369, 0.5957, 0.513, 0.5928, 0.513, 0.5623, 0.5369, 0.5647, 0.5369, 0.2985, 0.513, 0.3128, 0.513, 0.3339, 0.5369, 0.3222, 0.5369, 0.5928, 0.513, 0.5957, 0.513, 0.5647, 0.5369, 0.5623, 0.5369, 0.2897, 0.513, 0.2985, 0.513, 0.3222, 0.5369, 0.3151, 0.5369, 0.584, 0.513, 0.5928, 0.513, 0.5623, 0.5369, 0.5551, 0.5369, 0.2868, 0.513, 0.2897, 0.513, 0.3151, 0.5369, 0.3126, 0.5369, 0.5697, 0.513, 0.584, 0.513, 0.5551, 0.5369, 0.5435, 0.5369, 0.2897, 0.513, 0.2868, 0.513, 0.3126, 0.5369, 0.3151, 0.5369, 0.5505, 0.513, 0.5697, 0.513, 0.5435, 0.5369, 0.5278, 0.5369, 0.2985, 0.513, 0.2897, 0.513, 0.3151, 0.5369, 0.3222, 0.5369, 0.5271, 0.513, 0.5505, 0.513, 0.5278, 0.5369, 0.5087, 0.5369, 0.3128, 0.513, 0.2985, 0.513, 0.3222, 0.5369, 0.3339, 0.5369, 0.5004, 0.513, 0.5271, 0.513, 0.5087, 0.5369, 0.4869, 0.5369, 0.4714, 0.513, 0.4413, 0.513, 0.4387, 0.5369, 0.4633, 0.5369, 0.332, 0.513, 0.3128, 0.513, 0.3339, 0.5369, 0.3496, 0.5369, 0.4714, 0.513, 0.5004, 0.513, 0.4869, 0.5369, 0.4633, 0.5369, 0.5004, 0.513, 0.4714, 0.513, 0.4633, 0.5369, 0.4869, 0.5369, 0.3554, 0.513, 0.332, 0.513, 0.3496, 0.5369, 0.3687, 0.5369, 0.4413, 0.513, 0.4714, 0.513, 0.4633, 0.5369, 0.4387, 0.5369, 0.5271, 0.513, 0.5004, 0.513, 0.4869, 0.5369, 0.5087, 0.5369, 0.3821, 0.513, 0.3554, 0.513, 0.3687, 0.5369, 0.3904, 0.5369, 0.4111, 0.513, 0.4413, 0.513, 0.4387, 0.5369, 0.4141, 0.5369, 0.5505, 0.513, 0.5271, 0.513, 0.5087, 0.5369, 0.5278, 0.5369, 0.4111, 0.513, 0.3821, 0.513, 0.3904, 0.5369, 0.4141, 0.5369, 0.3821, 0.513, 0.4111, 0.513, 0.4141, 0.5369, 0.3904, 0.5369, 0.5697, 0.513, 0.5505, 0.513, 0.5278, 0.5369, 0.5435, 0.5369, 0.4413, 0.513, 0.4111, 0.513, 0.4141, 0.5369, 0.4387, 0.5369, 0.3554, 0.513, 0.3821, 0.513, 0.3904, 0.5369, 0.3687, 0.5369, 0.584, 0.513, 0.5697, 0.513, 0.5435, 0.5369, 0.5551, 0.5369, 0.3573, 0.5547, 0.3521, 0.5547, 0.3576, 0.5713, 0.3625, 0.5713, 0.5551, 0.5369, 0.5623, 0.5369, 0.5314, 0.5547, 0.5262, 0.5547, 0.3126, 0.5369, 0.3151, 0.5369, 0.3521, 0.5547, 0.3504, 0.5547, 0.5435, 0.5369, 0.5551, 0.5369, 0.5262, 0.5547, 0.5178, 0.5547, 0.3151, 0.5369, 0.3126, 0.5369, 0.3504, 0.5547, 0.3521, 0.5547, 0.5278, 0.5369, 0.5435, 0.5369, 0.5178, 0.5547, 0.5064, 0.5547, 0.3222, 0.5369, 0.3151, 0.5369, 0.3521, 0.5547, 0.3573, 0.5547, 0.5087, 0.5369, 0.5278, 0.5369, 0.5064, 0.5547, 0.4926, 0.5547, 0.3339, 0.5369, 0.3222, 0.5369, 0.3573, 0.5547, 0.3658, 0.5547, 0.4869, 0.5369, 0.5087, 0.5369, 0.4926, 0.5547, 0.4768, 0.5547, 0.4633, 0.5369, 0.4387, 0.5369, 0.4418, 0.5547, 0.4596, 0.5547, 0.3496, 0.5369, 0.3339, 0.5369, 0.3658, 0.5547, 0.3771, 0.5547, 0.4633, 0.5369, 0.4869, 0.5369, 0.4768, 0.5547, 0.4596, 0.5547, 0.4869, 0.5369, 0.4633, 0.5369, 0.4596, 0.5547, 0.4768, 0.5547, 0.3687, 0.5369, 0.3496, 0.5369, 0.3771, 0.5547, 0.391, 0.5547, 0.4387, 0.5369, 0.4633, 0.5369, 0.4596, 0.5547, 0.4418, 0.5547, 0.5087, 0.5369, 0.4869, 0.5369, 0.4768, 0.5547, 0.4926, 0.5547, 0.3904, 0.5369, 0.3687, 0.5369, 0.391, 0.5547, 0.4068, 0.5547, 0.4141, 0.5369, 0.4387, 0.5369, 0.4418, 0.5547, 0.4239, 0.5547, 0.5278, 0.5369, 0.5087, 0.5369, 0.4926, 0.5547, 0.5064, 0.5547, 0.4141, 0.5369, 0.3904, 0.5369, 0.4068, 0.5547, 0.4239, 0.5547, 0.3904, 0.5369, 0.4141, 0.5369, 0.4239, 0.5547, 0.4068, 0.5547, 0.5435, 0.5369, 0.5278, 0.5369, 0.5064, 0.5547, 0.5178, 0.5547, 0.4387, 0.5369, 0.4141, 0.5369, 0.4239, 0.5547, 0.4418, 0.5547, 0.3687, 0.5369, 0.3904, 0.5369, 0.4068, 0.5547, 0.391, 0.5547, 0.5551, 0.5369, 0.5435, 0.5369, 0.5178, 0.5547, 0.5262, 0.5547, 0.3496, 0.5369, 0.3687, 0.5369, 0.391, 0.5547, 0.3771, 0.5547, 0.5623, 0.5369, 0.5551, 0.5369, 0.5262, 0.5547, 0.5314, 0.5547, 0.3339, 0.5369, 0.3496, 0.5369, 0.3771, 0.5547, 0.3658, 0.5547, 0.5647, 0.5369, 0.5623, 0.5369, 0.5314, 0.5547, 0.5332, 0.5547, 0.3222, 0.5369, 0.3339, 0.5369, 0.3658, 0.5547, 0.3573, 0.5547, 0.5623, 0.5369, 0.5647, 0.5369, 0.5332, 0.5547, 0.5314, 0.5547, 0.4006, 0.5893, 0.3891, 0.5893, 0.3935, 0.6073, 0.4044, 0.6073, 0.4926, 0.5547, 0.5064, 0.5547, 0.5007, 0.5713, 0.4878, 0.5713, 0.3658, 0.5547, 0.3573, 0.5547, 0.3625, 0.5713, 0.3703, 0.5713, 0.4768, 0.5547, 0.4926, 0.5547, 0.4878, 0.5713, 0.4732, 0.5713, 0.4596, 0.5547, 0.4418, 0.5547, 0.4407, 0.5713, 0.4573, 0.5713, 0.3771, 0.5547, 0.3658, 0.5547, 0.3703, 0.5713, 0.3808, 0.5713, 0.4596, 0.5547, 0.4768, 0.5547, 0.4732, 0.5713, 0.4573, 0.5713, 0.4768, 0.5547, 0.4596, 0.5547, 0.4573, 0.5713, 0.4732, 0.5713, 0.391, 0.5547, 0.3771, 0.5547, 0.3808, 0.5713, 0.3937, 0.5713, 0.4418, 0.5547, 0.4596, 0.5547, 0.4573, 0.5713, 0.4407, 0.5713, 0.4926, 0.5547, 0.4768, 0.5547, 0.4732, 0.5713, 0.4878, 0.5713, 0.4068, 0.5547, 0.391, 0.5547, 0.3937, 0.5713, 0.4083, 0.5713, 0.4239, 0.5547, 0.4418, 0.5547, 0.4407, 0.5713, 0.4242, 0.5713, 0.5064, 0.5547, 0.4926, 0.5547, 0.4878, 0.5713, 0.5007, 0.5713, 0.4239, 0.5547, 0.4068, 0.5547, 0.4083, 0.5713, 0.4242, 0.5713, 0.4068, 0.5547, 0.4239, 0.5547, 0.4242, 0.5713, 0.4083, 0.5713, 0.5178, 0.5547, 0.5064, 0.5547, 0.5007, 0.5713, 0.5112, 0.5713, 0.4418, 0.5547, 0.4239, 0.5547, 0.4242, 0.5713, 0.4407, 0.5713, 0.391, 0.5547, 0.4068, 0.5547, 0.4083, 0.5713, 0.3937, 0.5713, 0.5262, 0.5547, 0.5178, 0.5547, 0.5112, 0.5713, 0.519, 0.5713, 0.3771, 0.5547, 0.391, 0.5547, 0.3937, 0.5713, 0.3808, 0.5713, 0.5314, 0.5547, 0.5262, 0.5547, 0.519, 0.5713, 0.5238, 0.5713, 0.3658, 0.5547, 0.3771, 0.5547, 0.3808, 0.5713, 0.3703, 0.5713, 0.5332, 0.5547, 0.5314, 0.5547, 0.5238, 0.5713, 0.5255, 0.5713, 0.3573, 0.5547, 0.3658, 0.5547, 0.3703, 0.5713, 0.3625, 0.5713, 0.5314, 0.5547, 0.5332, 0.5547, 0.5255, 0.5713, 0.5238, 0.5713, 0.3521, 0.5547, 0.3573, 0.5547, 0.3625, 0.5713, 0.3576, 0.5713, 0.5262, 0.5547, 0.5314, 0.5547, 0.5238, 0.5713, 0.519, 0.5713, 0.3504, 0.5547, 0.3521, 0.5547, 0.3576, 0.5713, 0.356, 0.5713, 0.5178, 0.5547, 0.5262, 0.5547, 0.519, 0.5713, 0.5112, 0.5713, 0.3521, 0.5547, 0.3504, 0.5547, 0.356, 0.5713, 0.3576, 0.5713, 0.5064, 0.5547, 0.5178, 0.5547, 0.5112, 0.5713, 0.5007, 0.5713, 0.4446, 0.6073, 0.4305, 0.6073, 0.4325, 0.6191, 0.4452, 0.6191, 0.4426, 0.5893, 0.4573, 0.5893, 0.4587, 0.6073, 0.4446, 0.6073, 0.4846, 0.5893, 0.4715, 0.5893, 0.4722, 0.6073, 0.4847, 0.6073, 0.4136, 0.5893, 0.4006, 0.5893, 0.4044, 0.6073, 0.4169, 0.6073, 0.4278, 0.5893, 0.4426, 0.5893, 0.4446, 0.6073, 0.4305, 0.6073, 0.4961, 0.5893, 0.4846, 0.5893, 0.4847, 0.6073, 0.4957, 0.6073, 0.4278, 0.5893, 0.4136, 0.5893, 0.4169, 0.6073, 0.4305, 0.6073, 0.4136, 0.5893, 0.4278, 0.5893, 0.4305, 0.6073, 0.4169, 0.6073, 0.5055, 0.5893, 0.4961, 0.5893, 0.4957, 0.6073, 0.5047, 0.6073, 0.4426, 0.5893, 0.4278, 0.5893, 0.4305, 0.6073, 0.4446, 0.6073, 0.4006, 0.5893, 0.4136, 0.5893, 0.4169, 0.6073, 0.4044, 0.6073, 0.5125, 0.5893, 0.5055, 0.5893, 0.5047, 0.6073, 0.5114, 0.6073, 0.3891, 0.5893, 0.4006, 0.5893, 0.4044, 0.6073, 0.3935, 0.6073, 0.5168, 0.5893, 0.5125, 0.5893, 0.5114, 0.6073, 0.5155, 0.6073, 0.3797, 0.5893, 0.3891, 0.5893, 0.3935, 0.6073, 0.3845, 0.6073, 0.5182, 0.5893, 0.5168, 0.5893, 0.5155, 0.6073, 0.5169, 0.6073, 0.3727, 0.5893, 0.3797, 0.5893, 0.3845, 0.6073, 0.3778, 0.6073, 0.5168, 0.5893, 0.5182, 0.5893, 0.5169, 0.6073, 0.5155, 0.6073, 0.3684, 0.5893, 0.3727, 0.5893, 0.3778, 0.6073, 0.3737, 0.6073, 0.5125, 0.5893, 0.5168, 0.5893, 0.5155, 0.6073, 0.5114, 0.6073, 0.3669, 0.5893, 0.3684, 0.5893, 0.3737, 0.6073, 0.3723, 0.6073, 0.5055, 0.5893, 0.5125, 0.5893, 0.5114, 0.6073, 0.5047, 0.6073, 0.3684, 0.5893, 0.3669, 0.5893, 0.3723, 0.6073, 0.3737, 0.6073, 0.4961, 0.5893, 0.5055, 0.5893, 0.5047, 0.6073, 0.4957, 0.6073, 0.3727, 0.5893, 0.3684, 0.5893, 0.3737, 0.6073, 0.3778, 0.6073, 0.4846, 0.5893, 0.4961, 0.5893, 0.4957, 0.6073, 0.4847, 0.6073, 0.3797, 0.5893, 0.3727, 0.5893, 0.3778, 0.6073, 0.3845, 0.6073, 0.4715, 0.5893, 0.4846, 0.5893, 0.4847, 0.6073, 0.4722, 0.6073, 0.4573, 0.5893, 0.4426, 0.5893, 0.4446, 0.6073, 0.4587, 0.6073, 0.3891, 0.5893, 0.3797, 0.5893, 0.3845, 0.6073, 0.3935, 0.6073, 0.4573, 0.5893, 0.4715, 0.5893, 0.4722, 0.6073, 0.4587, 0.6073, 0.4715, 0.5893, 0.4573, 0.5893, 0.4587, 0.6073, 0.4722, 0.6073, 0.4732, 0.5713, 0.4573, 0.5713, 0.4573, 0.5893, 0.4715, 0.5893, 0.4573, 0.5713, 0.4732, 0.5713, 0.4715, 0.5893, 0.4573, 0.5893, 0.3808, 0.5713, 0.3703, 0.5713, 0.3797, 0.5893, 0.3891, 0.5893, 0.4573, 0.5713, 0.4407, 0.5713, 0.4426, 0.5893, 0.4573, 0.5893, 0.4732, 0.5713, 0.4878, 0.5713, 0.4846, 0.5893, 0.4715, 0.5893, 0.3703, 0.5713, 0.3625, 0.5713, 0.3727, 0.5893, 0.3797, 0.5893, 0.4878, 0.5713, 0.5007, 0.5713, 0.4961, 0.5893, 0.4846, 0.5893, 0.3625, 0.5713, 0.3576, 0.5713, 0.3684, 0.5893, 0.3727, 0.5893, 0.5007, 0.5713, 0.5112, 0.5713, 0.5055, 0.5893, 0.4961, 0.5893, 0.3576, 0.5713, 0.356, 0.5713, 0.3669, 0.5893, 0.3684, 0.5893, 0.5112, 0.5713, 0.519, 0.5713, 0.5125, 0.5893, 0.5055, 0.5893, 0.356, 0.5713, 0.3576, 0.5713, 0.3684, 0.5893, 0.3669, 0.5893, 0.519, 0.5713, 0.5238, 0.5713, 0.5168, 0.5893, 0.5125, 0.5893, 0.3576, 0.5713, 0.3625, 0.5713, 0.3727, 0.5893, 0.3684, 0.5893, 0.5238, 0.5713, 0.5255, 0.5713, 0.5182, 0.5893, 0.5168, 0.5893, 0.3625, 0.5713, 0.3703, 0.5713, 0.3797, 0.5893, 0.3727, 0.5893, 0.5255, 0.5713, 0.5238, 0.5713, 0.5168, 0.5893, 0.5182, 0.5893, 0.3703, 0.5713, 0.3808, 0.5713, 0.3891, 0.5893, 0.3797, 0.5893, 0.5238, 0.5713, 0.519, 0.5713, 0.5125, 0.5893, 0.5168, 0.5893, 0.3808, 0.5713, 0.3937, 0.5713, 0.4006, 0.5893, 0.3891, 0.5893, 0.519, 0.5713, 0.5112, 0.5713, 0.5055, 0.5893, 0.5125, 0.5893, 0.3937, 0.5713, 0.4083, 0.5713, 0.4136, 0.5893, 0.4006, 0.5893, 0.4407, 0.5713, 0.4242, 0.5713, 0.4278, 0.5893, 0.4426, 0.5893, 0.5112, 0.5713, 0.5007, 0.5713, 0.4961, 0.5893, 0.5055, 0.5893, 0.4083, 0.5713, 0.4242, 0.5713, 0.4278, 0.5893, 0.4136, 0.5893, 0.4242, 0.5713, 0.4083, 0.5713, 0.4136, 0.5893, 0.4278, 0.5893, 0.5007, 0.5713, 0.4878, 0.5713, 0.4846, 0.5893, 0.4961, 0.5893, 0.4242, 0.5713, 0.4407, 0.5713, 0.4426, 0.5893, 0.4278, 0.5893, 0.4083, 0.5713, 0.3937, 0.5713, 0.4006, 0.5893, 0.4136, 0.5893, 0.4878, 0.5713, 0.4732, 0.5713, 0.4715, 0.5893, 0.4846, 0.5893, 0.4407, 0.5713, 0.4573, 0.5713, 0.4573, 0.5893, 0.4426, 0.5893, 0.3937, 0.5713, 0.3808, 0.5713, 0.3891, 0.5893, 0.4006, 0.5893, 0.3812, 0.6191, 0.38, 0.6191, 0.4019, 0.6381, 0.4026, 0.6381, 0.4044, 0.6073, 0.4169, 0.6073, 0.4202, 0.6191, 0.409, 0.6191, 0.5114, 0.6073, 0.5047, 0.6073, 0.4994, 0.6191, 0.5054, 0.6191, 0.3935, 0.6073, 0.4044, 0.6073, 0.409, 0.6191, 0.3991, 0.6191, 0.5155, 0.6073, 0.5114, 0.6073, 0.5054, 0.6191, 0.5091, 0.6191, 0.3845, 0.6073, 0.3935, 0.6073, 0.3991, 0.6191, 0.391, 0.6191, 0.5169, 0.6073, 0.5155, 0.6073, 0.5091, 0.6191, 0.5104, 0.6191, 0.3778, 0.6073, 0.3845, 0.6073, 0.391, 0.6191, 0.3849, 0.6191, 0.5155, 0.6073, 0.5169, 0.6073, 0.5104, 0.6191, 0.5091, 0.6191, 0.3737, 0.6073, 0.3778, 0.6073, 0.3849, 0.6191, 0.3812, 0.6191, 0.5114, 0.6073, 0.5155, 0.6073, 0.5091, 0.6191, 0.5054, 0.6191, 0.3723, 0.6073, 0.3737, 0.6073, 0.3812, 0.6191, 0.38, 0.6191, 0.5047, 0.6073, 0.5114, 0.6073, 0.5054, 0.6191, 0.4994, 0.6191, 0.3737, 0.6073, 0.3723, 0.6073, 0.38, 0.6191, 0.3812, 0.6191, 0.4957, 0.6073, 0.5047, 0.6073, 0.4994, 0.6191, 0.4913, 0.6191, 0.3778, 0.6073, 0.3737, 0.6073, 0.3812, 0.6191, 0.3849, 0.6191, 0.4847, 0.6073, 0.4957, 0.6073, 0.4913, 0.6191, 0.4814, 0.6191, 0.3845, 0.6073, 0.3778, 0.6073, 0.3849, 0.6191, 0.391, 0.6191, 0.4722, 0.6073, 0.4847, 0.6073, 0.4814, 0.6191, 0.4701, 0.6191, 0.4587, 0.6073, 0.4446, 0.6073, 0.4452, 0.6191, 0.4579, 0.6191, 0.3935, 0.6073, 0.3845, 0.6073, 0.391, 0.6191, 0.3991, 0.6191, 0.4587, 0.6073, 0.4722, 0.6073, 0.4701, 0.6191, 0.4579, 0.6191, 0.4722, 0.6073, 0.4587, 0.6073, 0.4579, 0.6191, 0.4701, 0.6191, 0.4044, 0.6073, 0.3935, 0.6073, 0.3991, 0.6191, 0.409, 0.6191, 0.4446, 0.6073, 0.4587, 0.6073, 0.4579, 0.6191, 0.4452, 0.6191, 0.4847, 0.6073, 0.4722, 0.6073, 0.4701, 0.6191, 0.4814, 0.6191, 0.4169, 0.6073, 0.4044, 0.6073, 0.409, 0.6191, 0.4202, 0.6191, 0.4305, 0.6073, 0.4446, 0.6073, 0.4452, 0.6191, 0.4325, 0.6191, 0.4957, 0.6073, 0.4847, 0.6073, 0.4814, 0.6191, 0.4913, 0.6191, 0.4305, 0.6073, 0.4169, 0.6073, 0.4202, 0.6191, 0.4325, 0.6191, 0.4169, 0.6073, 0.4305, 0.6073, 0.4325, 0.6191, 0.4202, 0.6191, 0.5047, 0.6073, 0.4957, 0.6073, 0.4913, 0.6191, 0.4994, 0.6191, 0.4476, 0.6381, 0.4401, 0.6381, 0.4326, 0.6381, 0.4255, 0.6381, 0.4189, 0.6381, 0.4131, 0.6381, 0.4083, 0.6381, 0.4048, 0.6381, 0.4026, 0.6381, 0.4019, 0.6381, 0.4026, 0.6381, 0.4048, 0.6381, 0.4083, 0.6381, 0.4131, 0.6381, 0.4189, 0.6381, 0.4255, 0.6381, 0.4326, 0.6381, 0.4401, 0.6381, 0.4476, 0.6381, 0.4547, 0.6381, 0.4613, 0.6381, 0.4671, 0.6381, 0.4719, 0.6381, 0.4754, 0.6381, 0.4776, 0.6381, 0.4783, 0.6381, 0.4776, 0.6381, 0.4754, 0.6381, 0.4719, 0.6381, 0.4671, 0.6381, 0.4613, 0.6381, 0.4547, 0.6381, 0.4913, 0.6191, 0.4994, 0.6191, 0.4719, 0.6381, 0.4671, 0.6381, 0.3849, 0.6191, 0.3812, 0.6191, 0.4026, 0.6381, 0.4048, 0.6381, 0.4814, 0.6191, 0.4913, 0.6191, 0.4671, 0.6381, 0.4613, 0.6381, 0.391, 0.6191, 0.3849, 0.6191, 0.4048, 0.6381, 0.4083, 0.6381, 0.4701, 0.6191, 0.4814, 0.6191, 0.4613, 0.6381, 0.4547, 0.6381, 0.4579, 0.6191, 0.4452, 0.6191, 0.4401, 0.6381, 0.4476, 0.6381, 0.3991, 0.6191, 0.391, 0.6191, 0.4083, 0.6381, 0.4131, 0.6381, 0.4579, 0.6191, 0.4701, 0.6191, 0.4547, 0.6381, 0.4476, 0.6381, 0.4701, 0.6191, 0.4579, 0.6191, 0.4476, 0.6381, 0.4547, 0.6381, 0.409, 0.6191, 0.3991, 0.6191, 0.4131, 0.6381, 0.4189, 0.6381, 0.4452, 0.6191, 0.4579, 0.6191, 0.4476, 0.6381, 0.4401, 0.6381, 0.4814, 0.6191, 0.4701, 0.6191, 0.4547, 0.6381, 0.4613, 0.6381, 0.4202, 0.6191, 0.409, 0.6191, 0.4189, 0.6381, 0.4255, 0.6381, 0.4325, 0.6191, 0.4452, 0.6191, 0.4401, 0.6381, 0.4326, 0.6381, 0.4913, 0.6191, 0.4814, 0.6191, 0.4613, 0.6381, 0.4671, 0.6381, 0.4325, 0.6191, 0.4202, 0.6191, 0.4255, 0.6381, 0.4326, 0.6381, 0.4202, 0.6191, 0.4325, 0.6191, 0.4326, 0.6381, 0.4255, 0.6381, 0.4994, 0.6191, 0.4913, 0.6191, 0.4671, 0.6381, 0.4719, 0.6381, 0.4452, 0.6191, 0.4325, 0.6191, 0.4326, 0.6381, 0.4401, 0.6381, 0.409, 0.6191, 0.4202, 0.6191, 0.4255, 0.6381, 0.4189, 0.6381, 0.5054, 0.6191, 0.4994, 0.6191, 0.4719, 0.6381, 0.4754, 0.6381, 0.3991, 0.6191, 0.409, 0.6191, 0.4189, 0.6381, 0.4131, 0.6381, 0.5091, 0.6191, 0.5054, 0.6191, 0.4754, 0.6381, 0.4776, 0.6381, 0.391, 0.6191, 0.3991, 0.6191, 0.4131, 0.6381, 0.4083, 0.6381, 0.5104, 0.6191, 0.5091, 0.6191, 0.4776, 0.6381, 0.4783, 0.6381, 0.3849, 0.6191, 0.391, 0.6191, 0.4083, 0.6381, 0.4048, 0.6381, 0.5091, 0.6191, 0.5104, 0.6191, 0.4783, 0.6381, 0.4776, 0.6381, 0.3812, 0.6191, 0.3849, 0.6191, 0.4048, 0.6381, 0.4026, 0.6381, 0.5054, 0.6191, 0.5091, 0.6191, 0.4776, 0.6381, 0.4754, 0.6381, 0.38, 0.6191, 0.3812, 0.6191, 0.4026, 0.6381, 0.4019, 0.6381, 0.4994, 0.6191, 0.5054, 0.6191, 0.4754, 0.6381, 0.4719, 0.6381, 0.8017, 0.8996, 0.8023, 0.8985, 0.8263, 0.9128, 0.8258, 0.9136, 0.5981, 0.7268, 0.599, 0.7253, 0.8107, 0.8844, 0.8102, 0.8852, 0.4393, 0.6287, 0.5901, 0.7403, 0.592, 0.7371, 0.4424, 0.6243, 0.8031, 0.8972, 0.8023, 0.8985, 0.8263, 0.9128, 0.8268, 0.9118, 0.5848, 0.7493, 0.5864, 0.7465, 0.804, 0.8957, 0.8031, 0.8972, 0.4424, 0.6243, 0.592, 0.7371, 0.5938, 0.7341, 0.4453, 0.6201, 0.8102, 0.8852, 0.8096, 0.8863, 0.8317, 0.9036, 0.8322, 0.9028, 0.5821, 0.7538, 0.5812, 0.7553, 0.8012, 0.9004, 0.8017, 0.8996, 0.4453, 0.6201, 0.5938, 0.7341, 0.5954, 0.7313, 0.4479, 0.6162, 0.8008, 0.9011, 0.8009, 0.9009, 0.8252, 0.9146, 0.8251, 0.9147, 0.5997, 0.724, 0.5995, 0.7243, 0.811, 0.8839, 0.8111, 0.8837, 0.4479, 0.6162, 0.5954, 0.7313, 0.5969, 0.7288, 0.4503, 0.6128, 0.8059, 0.8924, 0.8069, 0.8907, 0.8297, 0.9069, 0.829, 0.9082, 0.5901, 0.7403, 0.592, 0.7371, 0.8069, 0.8907, 0.8059, 0.8924, 0.4503, 0.6128, 0.5969, 0.7288, 0.5981, 0.7268, 0.4522, 0.61, 0.8111, 0.8837, 0.811, 0.8839, 0.8328, 0.9018, 0.8328, 0.9017, 0.5805, 0.7565, 0.5807, 0.7562, 0.8009, 0.9009, 0.8008, 0.9011, 0.4522, 0.61, 0.5981, 0.7268, 0.599, 0.7253, 0.4536, 0.6079, 0.8017, 0.8996, 0.8012, 0.9004, 0.8254, 0.9142, 0.8258, 0.9136, 0.5981, 0.7268, 0.5969, 0.7288, 0.8096, 0.8863, 0.8102, 0.8852, 0.4536, 0.6079, 0.599, 0.7253, 0.5995, 0.7243, 0.4545, 0.6066, 0.8031, 0.8972, 0.804, 0.8957, 0.8275, 0.9107, 0.8268, 0.9118, 0.5954, 0.7313, 0.5969, 0.7288, 0.8096, 0.8863, 0.8088, 0.8876, 0.4545, 0.6066, 0.5995, 0.7243, 0.5997, 0.724, 0.4548, 0.6061, 0.8102, 0.8852, 0.8107, 0.8844, 0.8325, 0.9022, 0.8322, 0.9028, 0.5821, 0.7538, 0.5833, 0.7518, 0.8023, 0.8985, 0.8017, 0.8996, 0.4548, 0.6061, 0.5997, 0.724, 0.5995, 0.7243, 0.4545, 0.6066, 0.8088, 0.8876, 0.8079, 0.8891, 0.8305, 0.9057, 0.8311, 0.9046, 0.5848, 0.7493, 0.5833, 0.7518, 0.8023, 0.8985, 0.8031, 0.8972, 0.4545, 0.6066, 0.5995, 0.7243, 0.599, 0.7253, 0.4536, 0.6079, 0.804, 0.8957, 0.8031, 0.8972, 0.8268, 0.9118, 0.8275, 0.9107, 0.5901, 0.7403, 0.5882, 0.7434, 0.8049, 0.8941, 0.8059, 0.8924, 0.4536, 0.6079, 0.599, 0.7253, 0.5981, 0.7268, 0.4522, 0.61, 0.8012, 0.9004, 0.8017, 0.8996, 0.8258, 0.9136, 0.8254, 0.9142, 0.5938, 0.7341, 0.592, 0.7371, 0.8069, 0.8907, 0.8079, 0.8891, 0.4522, 0.61, 0.5981, 0.7268, 0.5969, 0.7288, 0.4503, 0.6128, 0.8079, 0.8891, 0.8088, 0.8876, 0.8311, 0.9046, 0.8305, 0.9057, 0.599, 0.7253, 0.5995, 0.7243, 0.811, 0.8839, 0.8107, 0.8844, 0.4503, 0.6128, 0.5969, 0.7288, 0.5954, 0.7313, 0.4479, 0.6162, 0.8107, 0.8844, 0.8102, 0.8852, 0.8322, 0.9028, 0.8325, 0.9022, 0.5864, 0.7465, 0.5882, 0.7434, 0.8049, 0.8941, 0.804, 0.8957, 0.4479, 0.6162, 0.5954, 0.7313, 0.5938, 0.7341, 0.4453, 0.6201, 0.8009, 0.9009, 0.8008, 0.9011, 0.8251, 0.9147, 0.8252, 0.9146, 0.5812, 0.7553, 0.5807, 0.7562, 0.8009, 0.9009, 0.8012, 0.9004, 0.4453, 0.6201, 0.5938, 0.7341, 0.592, 0.7371, 0.4424, 0.6243, 0.8049, 0.8941, 0.8059, 0.8924, 0.829, 0.9082, 0.8282, 0.9095, 0.5995, 0.7243, 0.599, 0.7253, 0.8107, 0.8844, 0.811, 0.8839, 0.4424, 0.6243, 0.592, 0.7371, 0.5901, 0.7403, 0.4393, 0.6287, 0.811, 0.8839, 0.8111, 0.8837, 0.8328, 0.9017, 0.8328, 0.9018, 0.592, 0.7371, 0.5938, 0.7341, 0.8079, 0.8891, 0.8069, 0.8907, 0.4393, 0.6287, 0.5901, 0.7403, 0.5882, 0.7434, 0.4363, 0.6331, 0.8069, 0.8907, 0.8059, 0.8924, 0.829, 0.9082, 0.8297, 0.9069, 0.5807, 0.7562, 0.5812, 0.7553, 0.8012, 0.9004, 0.8009, 0.9009, 0.4363, 0.6331, 0.5882, 0.7434, 0.5864, 0.7465, 0.4334, 0.6374, 0.8023, 0.8985, 0.8017, 0.8996, 0.8258, 0.9136, 0.8263, 0.9128, 0.5882, 0.7434, 0.5864, 0.7465, 0.804, 0.8957, 0.8049, 0.8941, 0.4334, 0.6374, 0.5864, 0.7465, 0.5848, 0.7493, 0.4308, 0.6413, 0.8023, 0.8985, 0.8031, 0.8972, 0.8268, 0.9118, 0.8263, 0.9128, 0.5969, 0.7288, 0.5954, 0.7313, 0.8088, 0.8876, 0.8096, 0.8863, 0.4308, 0.6413, 0.5848, 0.7493, 0.5833, 0.7518, 0.4284, 0.6447, 0.8096, 0.8863, 0.8102, 0.8852, 0.8322, 0.9028, 0.8317, 0.9036, 0.5969, 0.7288, 0.5981, 0.7268, 0.8102, 0.8852, 0.8096, 0.8863, 0.4284, 0.6447, 0.5833, 0.7518, 0.5821, 0.7538, 0.4265, 0.6475, 0.8096, 0.8863, 0.8088, 0.8876, 0.8311, 0.9046, 0.8317, 0.9036, 0.5833, 0.7518, 0.5848, 0.7493, 0.8031, 0.8972, 0.8023, 0.8985, 0.4265, 0.6475, 0.5821, 0.7538, 0.5812, 0.7553, 0.4251, 0.6496, 0.8009, 0.9009, 0.8012, 0.9004, 0.8254, 0.9142, 0.8252, 0.9146, 0.5833, 0.7518, 0.5821, 0.7538, 0.8017, 0.8996, 0.8023, 0.8985, 0.4251, 0.6496, 0.5812, 0.7553, 0.5807, 0.7562, 0.4242, 0.6509, 0.8069, 0.8907, 0.8079, 0.8891, 0.8305, 0.9057, 0.8297, 0.9069, 0.5995, 0.7243, 0.5997, 0.724, 0.8111, 0.8837, 0.811, 0.8839, 0.4242, 0.6509, 0.5807, 0.7562, 0.5805, 0.7565, 0.4239, 0.6513, 0.811, 0.8839, 0.8107, 0.8844, 0.8325, 0.9022, 0.8328, 0.9018, 0.5882, 0.7434, 0.5901, 0.7403, 0.8059, 0.8924, 0.8049, 0.8941, 0.4239, 0.6513, 0.5805, 0.7565, 0.5807, 0.7562, 0.4242, 0.6509, 0.8049, 0.8941, 0.804, 0.8957, 0.8275, 0.9107, 0.8282, 0.9095, 0.5807, 0.7562, 0.5805, 0.7565, 0.8008, 0.9011, 0.8009, 0.9009, 0.4242, 0.6509, 0.5807, 0.7562, 0.5812, 0.7553, 0.4251, 0.6496, 0.8012, 0.9004, 0.8009, 0.9009, 0.8252, 0.9146, 0.8254, 0.9142, 0.592, 0.7371, 0.5901, 0.7403, 0.8059, 0.8924, 0.8069, 0.8907, 0.4251, 0.6496, 0.5812, 0.7553, 0.5821, 0.7538, 0.4265, 0.6475, 0.804, 0.8957, 0.8049, 0.8941, 0.8282, 0.9095, 0.8275, 0.9107, 0.599, 0.7253, 0.5981, 0.7268, 0.8102, 0.8852, 0.8107, 0.8844, 0.4265, 0.6475, 0.5821, 0.7538, 0.5833, 0.7518, 0.4284, 0.6447, 0.8059, 0.8924, 0.8049, 0.8941, 0.8282, 0.9095, 0.829, 0.9082, 0.5938, 0.7341, 0.5954, 0.7313, 0.8088, 0.8876, 0.8079, 0.8891, 0.4284, 0.6447, 0.5833, 0.7518, 0.5848, 0.7493, 0.4308, 0.6413, 0.8297, 0.9069, 0.8305, 0.9057, 0.8561, 0.9138, 0.8562, 0.915, 0.5812, 0.7553, 0.5821, 0.7538, 0.8017, 0.8996, 0.8012, 0.9004, 0.4308, 0.6413, 0.5848, 0.7493, 0.5864, 0.7465, 0.4334, 0.6374, 0.5864, 0.7465, 0.5848, 0.7493, 0.8031, 0.8972, 0.804, 0.8957, 0.8107, 0.8844, 0.811, 0.8839, 0.8328, 0.9018, 0.8325, 0.9022, 0.4334, 0.6374, 0.5864, 0.7465, 0.5882, 0.7434, 0.4363, 0.6331, 0.8088, 0.8876, 0.8096, 0.8863, 0.8317, 0.9036, 0.8311, 0.9046, 0.5954, 0.7313, 0.5938, 0.7341, 0.8079, 0.8891, 0.8088, 0.8876, 0.4363, 0.6331, 0.5882, 0.7434, 0.5901, 0.7403, 0.4393, 0.6287, 0.4239, 0.6513, 0.4242, 0.6509, 0.409, 0.63, 0.4086, 0.6302, 0.8079, 0.8891, 0.8069, 0.8907, 0.8297, 0.9069, 0.8305, 0.9057, 0.8559, 0.9117, 0.8558, 0.9109, 0.8999, 0.9017, 0.9001, 0.9026, 0.8263, 0.9128, 0.8258, 0.9136, 0.8569, 0.9215, 0.8568, 0.9207, 0.8297, 0.9069, 0.829, 0.9082, 0.8563, 0.9162, 0.8562, 0.915, 0.8305, 0.9057, 0.8311, 0.9046, 0.856, 0.9127, 0.8561, 0.9138, 0.8258, 0.9136, 0.8254, 0.9142, 0.8569, 0.9221, 0.8569, 0.9215, 0.8311, 0.9046, 0.8317, 0.9036, 0.8559, 0.9117, 0.856, 0.9127, 0.8254, 0.9142, 0.8252, 0.9146, 0.857, 0.9225, 0.8569, 0.9221, 0.8317, 0.9036, 0.8322, 0.9028, 0.8558, 0.9109, 0.8559, 0.9117, 0.8252, 0.9146, 0.8251, 0.9147, 0.857, 0.9226, 0.857, 0.9225, 0.8322, 0.9028, 0.8325, 0.9022, 0.8558, 0.9103, 0.8558, 0.9109, 0.8251, 0.9147, 0.8252, 0.9146, 0.857, 0.9225, 0.857, 0.9226, 0.8325, 0.9022, 0.8328, 0.9018, 0.8557, 0.9099, 0.8558, 0.9103, 0.8252, 0.9146, 0.8254, 0.9142, 0.8569, 0.9221, 0.857, 0.9225, 0.8328, 0.9018, 0.8328, 0.9017, 0.8557, 0.9098, 0.8557, 0.9099, 0.8254, 0.9142, 0.8258, 0.9136, 0.8569, 0.9215, 0.8569, 0.9221, 0.8328, 0.9017, 0.8328, 0.9018, 0.8557, 0.9099, 0.8557, 0.9098, 0.8258, 0.9136, 0.8263, 0.9128, 0.8568, 0.9207, 0.8569, 0.9215, 0.8328, 0.9018, 0.8325, 0.9022, 0.8558, 0.9103, 0.8557, 0.9099, 0.8263, 0.9128, 0.8268, 0.9118, 0.8567, 0.9198, 0.8568, 0.9207, 0.8325, 0.9022, 0.8322, 0.9028, 0.8558, 0.9109, 0.8558, 0.9103, 0.8268, 0.9118, 0.8275, 0.9107, 0.8566, 0.9186, 0.8567, 0.9198, 0.829, 0.9082, 0.8282, 0.9095, 0.8565, 0.9174, 0.8563, 0.9162, 0.8322, 0.9028, 0.8317, 0.9036, 0.8559, 0.9117, 0.8558, 0.9109, 0.8275, 0.9107, 0.8282, 0.9095, 0.8565, 0.9174, 0.8566, 0.9186, 0.8282, 0.9095, 0.8275, 0.9107, 0.8566, 0.9186, 0.8565, 0.9174, 0.8317, 0.9036, 0.8311, 0.9046, 0.856, 0.9127, 0.8559, 0.9117, 0.8282, 0.9095, 0.829, 0.9082, 0.8563, 0.9162, 0.8565, 0.9174, 0.8275, 0.9107, 0.8268, 0.9118, 0.8567, 0.9198, 0.8566, 0.9186, 0.8311, 0.9046, 0.8305, 0.9057, 0.8561, 0.9138, 0.856, 0.9127, 0.829, 0.9082, 0.8297, 0.9069, 0.8562, 0.915, 0.8563, 0.9162, 0.8268, 0.9118, 0.8263, 0.9128, 0.8568, 0.9207, 0.8567, 0.9198, 0.8305, 0.9057, 0.8297, 0.9069, 0.8562, 0.915, 0.8561, 0.9138, 0.901, 0.906, 0.9014, 0.9073, 0.9017, 0.9086, 0.9021, 0.9099, 0.9024, 0.9111, 0.9026, 0.9121, 0.9029, 0.9129, 0.903, 0.9135, 0.9031, 0.9139, 0.9032, 0.914, 0.9031, 0.9139, 0.903, 0.9135, 0.9029, 0.9129, 0.9026, 0.9121, 0.9024, 0.9111, 0.9021, 0.9099, 0.9017, 0.9086, 0.9014, 0.9073, 0.901, 0.906, 0.9007, 0.9048, 0.9004, 0.9036, 0.9001, 0.9026, 0.8999, 0.9017, 0.8997, 0.9011, 0.8996, 0.9007, 0.8996, 0.9006, 0.8996, 0.9007, 0.8997, 0.9011, 0.8999, 0.9017, 0.9001, 0.9026, 0.9004, 0.9036, 0.9007, 0.9048, 0.857, 0.9225, 0.857, 0.9226, 0.9032, 0.914, 0.9031, 0.9139, 0.8558, 0.9109, 0.8558, 0.9103, 0.8997, 0.9011, 0.8999, 0.9017, 0.857, 0.9226, 0.857, 0.9225, 0.9031, 0.9139, 0.9032, 0.914, 0.8558, 0.9103, 0.8557, 0.9099, 0.8996, 0.9007, 0.8997, 0.9011, 0.857, 0.9225, 0.8569, 0.9221, 0.903, 0.9135, 0.9031, 0.9139, 0.8557, 0.9099, 0.8557, 0.9098, 0.8996, 0.9006, 0.8996, 0.9007, 0.8569, 0.9221, 0.8569, 0.9215, 0.9029, 0.9129, 0.903, 0.9135, 0.8557, 0.9098, 0.8557, 0.9099, 0.8996, 0.9007, 0.8996, 0.9006, 0.8569, 0.9215, 0.8568, 0.9207, 0.9026, 0.9121, 0.9029, 0.9129, 0.8557, 0.9099, 0.8558, 0.9103, 0.8997, 0.9011, 0.8996, 0.9007, 0.8568, 0.9207, 0.8567, 0.9198, 0.9024, 0.9111, 0.9026, 0.9121, 0.8558, 0.9103, 0.8558, 0.9109, 0.8999, 0.9017, 0.8997, 0.9011, 0.8567, 0.9198, 0.8566, 0.9186, 0.9021, 0.9099, 0.9024, 0.9111, 0.8563, 0.9162, 0.8565, 0.9174, 0.9017, 0.9086, 0.9014, 0.9073, 0.8558, 0.9109, 0.8559, 0.9117, 0.9001, 0.9026, 0.8999, 0.9017, 0.8566, 0.9186, 0.8565, 0.9174, 0.9017, 0.9086, 0.9021, 0.9099, 0.8565, 0.9174, 0.8566, 0.9186, 0.9021, 0.9099, 0.9017, 0.9086, 0.8559, 0.9117, 0.856, 0.9127, 0.9004, 0.9036, 0.9001, 0.9026, 0.8565, 0.9174, 0.8563, 0.9162, 0.9014, 0.9073, 0.9017, 0.9086, 0.8566, 0.9186, 0.8567, 0.9198, 0.9024, 0.9111, 0.9021, 0.9099, 0.856, 0.9127, 0.8561, 0.9138, 0.9007, 0.9048, 0.9004, 0.9036, 0.8563, 0.9162, 0.8562, 0.915, 0.901, 0.906, 0.9014, 0.9073, 0.8567, 0.9198, 0.8568, 0.9207, 0.9026, 0.9121, 0.9024, 0.9111, 0.8561, 0.9138, 0.8562, 0.915, 0.901, 0.906, 0.9007, 0.9048, 0.8562, 0.915, 0.8561, 0.9138, 0.9007, 0.9048, 0.901, 0.906, 0.8568, 0.9207, 0.8569, 0.9215, 0.9029, 0.9129, 0.9026, 0.9121, 0.8562, 0.915, 0.8563, 0.9162, 0.9014, 0.9073, 0.901, 0.906, 0.8561, 0.9138, 0.856, 0.9127, 0.9004, 0.9036, 0.9007, 0.9048, 0.8569, 0.9215, 0.8569, 0.9221, 0.903, 0.9135, 0.9029, 0.9129, 0.856, 0.9127, 0.8559, 0.9117, 0.9001, 0.9026, 0.9004, 0.9036, 0.8569, 0.9221, 0.857, 0.9225, 0.9031, 0.9139, 0.903, 0.9135, 0.4321, 0.618, 0.4366, 0.6156, 0.4411, 0.6134, 0.4451, 0.6112, 0.4487, 0.6094, 0.4516, 0.6079, 0.4538, 0.6068, 0.4551, 0.6061, 0.4556, 0.6058, 0.4551, 0.6061, 0.4538, 0.6068, 0.4516, 0.6079, 0.4487, 0.6094, 0.4451, 0.6112, 0.4411, 0.6134, 0.4366, 0.6156, 0.4321, 0.618, 0.4275, 0.6204, 0.4231, 0.6227, 0.419, 0.6248, 0.4154, 0.6266, 0.4125, 0.6281, 0.4104, 0.6293, 0.409, 0.63, 0.4086, 0.6302, 0.409, 0.63, 0.4104, 0.6293, 0.4125, 0.6281, 0.4154, 0.6266, 0.419, 0.6248, 0.4231, 0.6227, 0.4275, 0.6204, 0.4393, 0.6287, 0.4363, 0.6331, 0.4275, 0.6204, 0.4321, 0.618, 0.4548, 0.6061, 0.4545, 0.6066, 0.4551, 0.6061, 0.4556, 0.6058, 0.4265, 0.6475, 0.4284, 0.6447, 0.4154, 0.6266, 0.4125, 0.6281, 0.4308, 0.6413, 0.4284, 0.6447, 0.4154, 0.6266, 0.419, 0.6248, 0.4522, 0.61, 0.4503, 0.6128, 0.4487, 0.6094, 0.4516, 0.6079, 0.4479, 0.6162, 0.4503, 0.6128, 0.4487, 0.6094, 0.4451, 0.6112, 0.4334, 0.6374, 0.4363, 0.6331, 0.4275, 0.6204, 0.4231, 0.6227, 0.4251, 0.6496, 0.4242, 0.6509, 0.409, 0.63, 0.4104, 0.6293, 0.4453, 0.6201, 0.4424, 0.6243, 0.4366, 0.6156, 0.4411, 0.6134, 0.4536, 0.6079, 0.4545, 0.6066, 0.4551, 0.6061, 0.4538, 0.6068, 0.4242, 0.6509, 0.4251, 0.6496, 0.4104, 0.6293, 0.409, 0.63, 0.4363, 0.6331, 0.4334, 0.6374, 0.4231, 0.6227, 0.4275, 0.6204, 0.4545, 0.6066, 0.4536, 0.6079, 0.4538, 0.6068, 0.4551, 0.6061, 0.4424, 0.6243, 0.4453, 0.6201, 0.4411, 0.6134, 0.4366, 0.6156, 0.4284, 0.6447, 0.4308, 0.6413, 0.419, 0.6248, 0.4154, 0.6266, 0.4284, 0.6447, 0.4265, 0.6475, 0.4125, 0.6281, 0.4154, 0.6266, 0.4503, 0.6128, 0.4479, 0.6162, 0.4451, 0.6112, 0.4487, 0.6094, 0.4363, 0.6331, 0.4393, 0.6287, 0.4321, 0.618, 0.4275, 0.6204, 0.4503, 0.6128, 0.4522, 0.61, 0.4516, 0.6079, 0.4487, 0.6094, 0.4242, 0.6509, 0.4239, 0.6513, 0.4086, 0.6302, 0.409, 0.63, 0.4424, 0.6243, 0.4393, 0.6287, 0.4321, 0.618, 0.4366, 0.6156, 0.4545, 0.6066, 0.4548, 0.6061, 0.4556, 0.6058, 0.4551, 0.6061, 0.4251, 0.6496, 0.4265, 0.6475, 0.4125, 0.6281, 0.4104, 0.6293, 0.4334, 0.6374, 0.4308, 0.6413, 0.419, 0.6248, 0.4231, 0.6227, 0.4536, 0.6079, 0.4522, 0.61, 0.4516, 0.6079, 0.4538, 0.6068, 0.4453, 0.6201, 0.4479, 0.6162, 0.4451, 0.6112, 0.4411, 0.6134, 0.4308, 0.6413, 0.4334, 0.6374, 0.4231, 0.6227, 0.419, 0.6248, 0.4265, 0.6475, 0.4251, 0.6496, 0.4104, 0.6293, 0.4125, 0.6281, 0.4479, 0.6162, 0.4453, 0.6201, 0.4411, 0.6134, 0.4451, 0.6112, 0.4393, 0.6287, 0.4424, 0.6243, 0.4366, 0.6156, 0.4321, 0.618, 0.4522, 0.61, 0.4536, 0.6079, 0.4538, 0.6068, 0.4516, 0.6079, 0.4508, 0.4305, 0.4512, 0.4493, 0.4314, 0.4501, 0.4313, 0.4312, 0.2286, 0.56, 0.2284, 0.5785, 0.2428, 0.5811, 0.24, 0.5626, 0.4318, 0.4346, 0.432, 0.4533, 0.4509, 0.4526, 0.4506, 0.4339, 0.24, 0.5626, 0.2428, 0.5811, 0.2284, 0.5785, 0.2286, 0.56, 0.24, 0.5626, 0.2286, 0.56, 0.2265, 0.4868, 0.2379, 0.4894, 0.4314, 0.4501, 0.4512, 0.4493, 0.4516, 0.4778, 0.4317, 0.4787, 0.4496, 0.3596, 0.4309, 0.3599, 0.4305, 0.2979, 0.4485, 0.2979, 0.2286, 0.56, 0.24, 0.5626, 0.2379, 0.4894, 0.2265, 0.4868, 0.4508, 0.4305, 0.4313, 0.4312, 0.4309, 0.3599, 0.4496, 0.3596, 0.4318, 0.4346, 0.4506, 0.4339, 0.4495, 0.3651, 0.4313, 0.3654, 0.2379, 0.4195, 0.2265, 0.4169, 0.224, 0.3446, 0.2354, 0.3472, 0.2379, 0.4894, 0.2265, 0.4868, 0.2265, 0.4169, 0.2379, 0.4195, 0.2265, 0.4868, 0.2379, 0.4894, 0.2379, 0.4195, 0.2265, 0.4169, 0.4313, 0.3654, 0.4495, 0.3651, 0.4484, 0.3051, 0.431, 0.3052, 0.4306, 0.2463, 0.4474, 0.2465, 0.4471, 0.2202, 0.4303, 0.2199, 0.2265, 0.4169, 0.2379, 0.4195, 0.2354, 0.3472, 0.224, 0.3446, 0.431, 0.3052, 0.4484, 0.3051, 0.4474, 0.2465, 0.4306, 0.2463, 0.4485, 0.2979, 0.4305, 0.2979, 0.4302, 0.2374, 0.4475, 0.2377, 0.2291, 0.3167, 0.221, 0.325, 0.2034, 0.2968, 0.2088, 0.2905, 0.4475, 0.2377, 0.4302, 0.2374, 0.43, 0.2206, 0.4472, 0.2209, 0.2354, 0.3472, 0.224, 0.3446, 0.221, 0.325, 0.2291, 0.3167, 0.224, 0.3446, 0.2354, 0.3472, 0.2291, 0.3167, 0.221, 0.325, 0.1773, 0.2767, 0.1799, 0.271, 0.1574, 0.264, 0.1537, 0.2779, 0.221, 0.325, 0.2291, 0.3167, 0.2088, 0.2905, 0.2034, 0.2968, 0.4303, 0.2199, 0.4471, 0.2202, 0.4468, 0.1891, 0.4297, 0.1886, 0.4472, 0.2209, 0.43, 0.2206, 0.4294, 0.1884, 0.4469, 0.1889, 0.1574, 0.264, 0.1537, 0.2779, 0.1362, 0.2808, 0.1275, 0.2663, 0.4288, 0.1573, 0.4466, 0.1579, 0.4465, 0.1341, 0.428, 0.1334, 0.4467, 0.1595, 0.4286, 0.1589, 0.4279, 0.1414, 0.4467, 0.1422, 0.1799, 0.271, 0.1773, 0.2767, 0.1537, 0.2779, 0.1574, 0.264, 0.2088, 0.2905, 0.2034, 0.2968, 0.1773, 0.2767, 0.1799, 0.271, 0.4469, 0.1889, 0.4294, 0.1884, 0.4286, 0.1589, 0.4467, 0.1595, 0.4297, 0.1886, 0.4468, 0.1891, 0.4466, 0.1579, 0.4288, 0.1573, 0.2034, 0.2968, 0.2088, 0.2905, 0.1799, 0.271, 0.1773, 0.2767, 0.4269, 0.1109, 0.4466, 0.1119, 0.447, 0.1025, 0.4258, 0.1015, 0.1537, 0.2779, 0.1574, 0.264, 0.1275, 0.2663, 0.1362, 0.2808, 0.428, 0.1334, 0.4465, 0.1341, 0.4466, 0.1119, 0.4269, 0.1109, 0.4467, 0.1422, 0.4279, 0.1414, 0.4273, 0.13, 0.4468, 0.1309, 0.09755, 0.2871, 0.1063, 0.3016, 0.09122, 0.325, 0.07622, 0.3187, 0.4468, 0.1309, 0.4273, 0.13, 0.4262, 0.1222, 0.4472, 0.1231, 0.1275, 0.2663, 0.1362, 0.2808, 0.1063, 0.3016, 0.09755, 0.2871, 0.1362, 0.2808, 0.1275, 0.2663, 0.09755, 0.2871, 0.1063, 0.3016, 0.4248, 0.1093, 0.4476, 0.1103, 0.4486, 0.1414, 0.4242, 0.1405, 0.1063, 0.3016, 0.09755, 0.2871, 0.07622, 0.3187, 0.09122, 0.325, 0.4258, 0.1015, 0.447, 0.1025, 0.4476, 0.1103, 0.4248, 0.1093, 0.4472, 0.1231, 0.4262, 0.1222, 0.4256, 0.1295, 0.4477, 0.1304, 0.4484, 0.1659, 0.4255, 0.1652, 0.4259, 0.2788, 0.4505, 0.2789, 0.4477, 0.1304, 0.4256, 0.1295, 0.4255, 0.1652, 0.4484, 0.1659, 0.07622, 0.3187, 0.09122, 0.325, 0.08796, 0.3653, 0.06207, 0.3647, 0.09122, 0.325, 0.07622, 0.3187, 0.06207, 0.3647, 0.08796, 0.3653, 0.06657, 0.4682, 0.09246, 0.4688, 0.09957, 0.5566, 0.07368, 0.5559, 0.06207, 0.3647, 0.08796, 0.3653, 0.09246, 0.4688, 0.06657, 0.4682, 0.08796, 0.3653, 0.06207, 0.3647, 0.06657, 0.4682, 0.09246, 0.4688, 0.4242, 0.1405, 0.4486, 0.1414, 0.4508, 0.2604, 0.4246, 0.2601, 0.4251, 0.3782, 0.4529, 0.3777, 0.4539, 0.4516, 0.4261, 0.4526, 0.09246, 0.4688, 0.06657, 0.4682, 0.07368, 0.5559, 0.09957, 0.5566, 0.4246, 0.2601, 0.4508, 0.2604, 0.4529, 0.3777, 0.4251, 0.3782, 0.4505, 0.2789, 0.4259, 0.2788, 0.4265, 0.3897, 0.4524, 0.3891, 0.08894, 0.6047, 0.1092, 0.594, 0.1216, 0.6092, 0.1062, 0.6268, 0.4524, 0.3891, 0.4265, 0.3897, 0.4271, 0.4425, 0.4531, 0.4416, 0.07368, 0.5559, 0.09957, 0.5566, 0.1092, 0.594, 0.08894, 0.6047, 0.09957, 0.5566, 0.07368, 0.5559, 0.08894, 0.6047, 0.1092, 0.594, 0.1216, 0.6092, 0.1062, 0.6268, 0.1292, 0.6407, 0.1351, 0.6185, 0.1092, 0.594, 0.08894, 0.6047, 0.1062, 0.6268, 0.1216, 0.6092, 0.4261, 0.4526, 0.4539, 0.4516, 0.4541, 0.4866, 0.4271, 0.4878, 0.4531, 0.4416, 0.4271, 0.4425, 0.4278, 0.4655, 0.4533, 0.4644, 0.4283, 0.5095, 0.4539, 0.5082, 0.4537, 0.5152, 0.4291, 0.5166, 0.4271, 0.4878, 0.4541, 0.4866, 0.4539, 0.5082, 0.4283, 0.5095, 0.4533, 0.4644, 0.4278, 0.4655, 0.4285, 0.48, 0.4532, 0.4789, 0.1062, 0.6268, 0.1216, 0.6092, 0.1351, 0.6185, 0.1292, 0.6407, 0.1469, 0.6452, 0.1486, 0.6281, 0.1799, 0.6317, 0.1782, 0.6488, 0.4532, 0.4789, 0.4285, 0.48, 0.4291, 0.4942, 0.4532, 0.493, 0.1292, 0.6407, 0.1351, 0.6185, 0.1486, 0.6281, 0.1469, 0.6452, 0.1351, 0.6185, 0.1292, 0.6407, 0.1469, 0.6452, 0.1486, 0.6281, 0.4303, 0.5221, 0.4531, 0.5209, 0.4524, 0.5216, 0.4318, 0.5227, 0.1486, 0.6281, 0.1469, 0.6452, 0.1782, 0.6488, 0.1799, 0.6317, 0.4291, 0.5166, 0.4537, 0.5152, 0.4531, 0.5209, 0.4303, 0.5221, 0.4532, 0.493, 0.4291, 0.4942, 0.4303, 0.5012, 0.4527, 0.5001, 0.4318, 0.5227, 0.4524, 0.5216, 0.451, 0.5224, 0.4345, 0.5233, 0.4527, 0.5001, 0.4303, 0.5012, 0.4317, 0.5037, 0.4521, 0.5027, 0.1782, 0.6488, 0.1799, 0.6317, 0.2242, 0.6313, 0.2225, 0.6484, 0.1799, 0.6317, 0.1782, 0.6488, 0.2225, 0.6484, 0.2242, 0.6313, 0.3401, 0.647, 0.3393, 0.6219, 0.4261, 0.619, 0.4269, 0.6441, 0.4521, 0.5027, 0.4317, 0.5037, 0.4344, 0.5009, 0.4507, 0.5001, 0.2225, 0.6484, 0.2242, 0.6313, 0.3393, 0.6219, 0.3401, 0.647, 0.2242, 0.6313, 0.2225, 0.6484, 0.3401, 0.647, 0.3393, 0.6219, 0.4358, 0.5027, 0.436, 0.5222, 0.4503, 0.5214, 0.45, 0.502, 0.3393, 0.6219, 0.3401, 0.647, 0.4269, 0.6441, 0.4261, 0.619, 0.4345, 0.5233, 0.451, 0.5224, 0.4503, 0.5214, 0.436, 0.5222, 0.4507, 0.5001, 0.4344, 0.5009, 0.4358, 0.5027, 0.45, 0.502, 0.4317, 0.4787, 0.4516, 0.4778, 0.4469, 0.5154, 0.4375, 0.5159, 0.2284, 0.5785, 0.2428, 0.5811, 0.2497, 0.6023, 0.2331, 0.6053, 0.2428, 0.5811, 0.2284, 0.5785, 0.2331, 0.6053, 0.2497, 0.6023, 0.4509, 0.4526, 0.432, 0.4533, 0.4323, 0.4754, 0.4512, 0.4745, 0.4378, 0.5059, 0.4375, 0.5159, 0.4469, 0.5154, 0.4467, 0.5055, 0.2331, 0.6053, 0.2497, 0.6023, 0.2729, 0.6311, 0.2495, 0.6418, 0.2497, 0.6023, 0.2331, 0.6053, 0.2495, 0.6418, 0.2729, 0.6311, 0.4512, 0.4745, 0.4323, 0.4754, 0.4378, 0.5059, 0.4467, 0.5055])
me_cylinder.materials.append(mat_oil_can)
me_cylinder.use_remesh_fix_poles = True
me_cylinder.use_remesh_preserve_attributes = False
me_cylinder.use_mirror_vertex_groups = False
me_cylinder.update()

# ---- objects
ob_empty = bpy.data.objects.new('Empty', img_oil_can_jpg)
ob_cylinder = bpy.data.objects.new('Cylinder', me_cylinder)

# ---- transforms, parenting, visibility, modifiers, constraints
ob_empty.location = (0.0, 0.0, 0.0)
ob_empty.rotation_euler = (1.571, -0.0, -0.0)
ob_empty.empty_display_type = 'IMAGE'
ob_empty.empty_display_size = 5.0
ob_empty.empty_image_depth = 'BACK'
ob_empty.show_empty_image_perspective = False
ob_empty.empty_image_side = 'FRONT'
ob_empty.lineart.crease_threshold = 0.0
ob_cylinder.location = (-0.3229, 1.026e-07, -0.7639)
ob_cylinder.scale = (0.7601, 0.7601, 0.7601)
ob_cylinder.lineart.crease_threshold = 0.0

# ---- collection membership
col_collection.objects.link(ob_empty)
col_collection.objects.link(ob_cylinder)

# ---- scene / render settings (as saved in the file)
scene.frame_start = 1; scene.frame_end = 250; scene.frame_set(1)
scene.render.engine = 'BLENDER_EEVEE_NEXT'
scene.cycles.use_denoising = False
scene.cycles.samples = 128
scene.cycles.sampling_pattern = 'TABULATED_SOBOL'
scene.cycles.use_adaptive_sampling = False
scene.cycles.use_light_tree = False
scene.view_settings.view_transform = 'Filmic'
bpy.context.view_layer.update()

# ---- added for rendering (the .blend has no active camera and no usable light): camera, sun
cam_auto = bpy.data.cameras.new('AutoCamera')
cam_auto.lens = 50.0
cam_auto.sensor_width = 36.0
cam_auto.clip_end = 1000.0
ob_auto_camera = bpy.data.objects.new('AutoCamera', cam_auto)
scene.collection.objects.link(ob_auto_camera)
ob_auto_camera.location = (5.20347, -6.32624, 4.43607)
ob_auto_camera.rotation_euler = (1.09748, -7.21219e-08, 0.694738)
scene.camera = ob_auto_camera
light_auto_sun = bpy.data.lights.new('AutoSun', 'SUN')
light_auto_sun.energy = 3.0
light_auto_sun.angle = 0.0523599
ob_auto_sun = bpy.data.objects.new('AutoSun', light_auto_sun)
scene.collection.objects.link(ob_auto_sun)
ob_auto_sun.rotation_euler = (0.872665, 0.174533, 0.523599)
bpy.context.view_layer.update()
